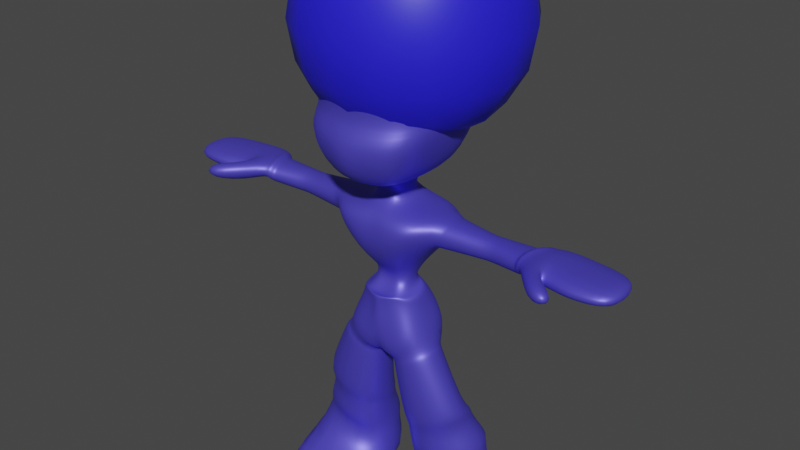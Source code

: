 # Source: npc1Import.blend  (saved by Blender 2.93.21; exported with 4.5.12 LTS)
import bpy
from mathutils import Matrix  # noqa: F401  (used for matrix-valued properties, if any)

bpy.ops.wm.read_factory_settings(use_empty=True)
scene = bpy.context.scene
scene.name = 'Scene'

# ---- collections
col_collection = bpy.data.collections.new('Collection'); scene.collection.children.link(col_collection)

# ---- materials (node trees are filled in below, after node groups)
mat_material = bpy.data.materials.new('Material')
mat_material.use_transparent_shadow = False
mat_material_001 = bpy.data.materials.new('Material.001')
mat_material_001.use_transparent_shadow = False

# ---- material node trees
mat_material.use_nodes = True; mat_material.node_tree.nodes.clear()
_N = mat_material.node_tree.nodes; _L = mat_material.node_tree.links
n0 = _N.new('ShaderNodeBsdfPrincipled'); n0.name = 'Principled BSDF'; n0.location = (10, 300)
n0.distribution = 'GGX'
n0.subsurface_method = 'BURLEY'
n0.inputs[0].default_value = (0.1027, 0.08237, 0.8, 1.0)
n0.inputs[1].default_value = 0.4873
n0.inputs[2].default_value = 0.4964
n0.inputs[3].default_value = 1.45
n0.inputs[13].default_value = 1.0
n0.inputs[27].default_value = (0.0, 0.0, 0.0, 1.0)
n0.inputs[28].default_value = 1.0
n1 = _N.new('ShaderNodeOutputMaterial'); n1.name = 'Material Output'; n1.location = (300, 300)
_L.new(n0.outputs[0], n1.inputs[0])
n1.is_active_output = True
mat_material_001.use_nodes = True; mat_material_001.node_tree.nodes.clear()
_N = mat_material_001.node_tree.nodes; _L = mat_material_001.node_tree.links
n0 = _N.new('ShaderNodeBsdfPrincipled'); n0.name = 'Principled BSDF'; n0.location = (10, 300)
n0.distribution = 'GGX'
n0.subsurface_method = 'BURLEY'
n0.inputs[0].default_value = (0.0207, 0.01441, 0.8, 1.0)
n0.inputs[3].default_value = 1.45
n0.inputs[27].default_value = (0.0, 0.0, 0.0, 1.0)
n0.inputs[28].default_value = 1.0
n1 = _N.new('ShaderNodeOutputMaterial'); n1.name = 'Material Output'; n1.location = (300, 300)
_L.new(n0.outputs[0], n1.inputs[0])
n1.is_active_output = True

# ---- world
world_world = bpy.data.worlds.new('World'); scene.world = world_world
world_world.use_nodes = True; world_world.node_tree.nodes.clear()
_N = world_world.node_tree.nodes; _L = world_world.node_tree.links
n0 = _N.new('ShaderNodeOutputWorld'); n0.name = 'World Output'; n0.location = (300, 300)
n1 = _N.new('ShaderNodeBackground'); n1.name = 'Background'; n1.location = (10, 300)
n1.inputs[0].default_value = (0.05088, 0.05088, 0.05088, 1.0)
_L.new(n1.outputs[0], n0.inputs[0])
n0.is_active_output = True
world_world.color = (0.05088, 0.05088, 0.05088)
world_world.use_sun_shadow = False
world_world.sun_shadow_jitter_overblur = 0.0

# ---- meshes
me_cube_002 = bpy.data.meshes.new('Cube.002')
me_cube_002.from_pydata([(0.3103, -0.4679, 0.6341), (0.3416, 0.2352, 0.6822), (0.3261, -0.4463, -0.4257), (0.4941, -0.5608, 1.027), (0.3979, 0.2926, -0.4023), (0.4941, 0.357, 1.038), (0.5609, -0.4051, -0.4832), (0.5872, 0.1703, -0.5172), (0.7542, 0.217, 1.101), (0.7567, -0.3285, 1.101), (0.5687, 0.2221, 0.7267), (0.5661, -0.2772, 0.7267), (0.2121, 0.2652, 0.6453), (0.1679, -0.5186, 0.5724), (0.1992, 0.3845, 1.053), (0.1456, -0.4778, -0.4846), (0.1766, 0.3157, -0.447), (0.1992, -0.5888, 1.041), (0.1897, 0.2623, 1.167), (0.1897, -0.3285, 1.167), (0.03578, 0.1958, -0.803), (0.08726, -0.4473, -0.7361), (1.222, -0.4037, -2.647), (1.222, 0.4289, -2.647), (0.1453, 0.4289, -2.655), (0.1453, -0.4037, -2.655), (2.189, -0.8729, 1.119), (2.189, -0.8729, 0.912), (2.458, -0.6692, 1.119), (2.458, -0.6692, 0.912), (0.2011, 0.1849, 1.437), (0.2011, -0.3847, 1.426), (0.2087, 0.1412, 3.269), (0.2087, -0.2689, 3.269), (0.2087, -0.8061, 1.531), (0.2087, -0.7411, 3.193), (0.2087, 0.4338, 1.652), (0.2087, 0.4121, 3.101), (0.6027, 0.1845, 1.596), (0.5342, -0.3988, 1.585), (0.6676, 0.1412, 3.193), (0.6676, -0.2689, 3.193), (0.5612, -0.6648, 3.132), (0.4311, -0.7547, 1.611), (0.4352, 0.4069, 1.692), (0.647, 0.3394, 3.057), (0.2087, -0.8953, 2.657), (0.2087, -0.9927, 2.067), (0.1979, 0.6119, 2.148), (0.2087, 0.7419, 2.673), (0.7526, 0.2819, 2.142), (0.7634, 0.3361, 2.679), (0.7634, -0.2689, 2.657), (0.7526, -0.3988, 2.164), (0.6676, -0.7411, 2.657), (0.6676, -0.8386, 2.067), (0.6568, 0.5312, 2.148), (0.6676, 0.6611, 2.673), (1.672, -0.3157, 0.8279), (1.671, -0.3157, 1.094), (1.78, 0.1351, 0.8279), (1.774, 0.1301, 1.094), (0.15, 0.5909, -2.442), (0.15, -0.4038, -2.428), (1.215, 0.5555, -2.204), (1.215, -0.3471, -2.191), (1.222, -0.9184, -2.648), (0.1453, -0.9184, -2.655), (0.15, -0.9185, -2.53), (1.214, -0.9185, -2.502), (0.1762, -0.2771, -2.153), (1.168, -0.2321, -1.889), (0.164, 0.4286, -2.155), (1.082, 0.4981, -1.842), (1.255, -0.2171, 1.063), (1.279, -0.2171, 0.7886), (1.282, 0.1297, 0.7886), (1.252, 0.1247, 1.063), (1.381, -0.2238, 0.7877), (1.344, 0.1297, 0.7944), (1.318, 0.1247, 1.064), (1.321, -0.2171, 1.064), (1.172, -0.2171, 1.061), (1.199, -0.2171, 0.7832), (1.201, 0.1297, 0.7832), (1.169, 0.1246, 1.061), (0.185, -0.3643, -1.654), (0.978, -0.3903, -1.333), (0.1417, 0.3498, -1.591), (0.978, 0.3367, -1.333), (0.1452, -0.4514, -1.497), (0.9722, -0.3903, -1.233), (0.1452, 0.3498, -1.497), (0.9722, 0.1299, -1.227), (0.1808, 0.3499, -1.671), (0.985, 0.3368, -1.452), (0.1808, -0.3642, -1.766), (0.985, -0.3112, -1.538), (0.1731, 0.1117, 0.1189), (0.2215, -0.3615, 0.05881), (0.3461, 0.05269, 0.1227), (0.3764, -0.2241, 0.02287), (0.06881, -0.4322, 0.08078), (1.917, -0.3794, 0.852), (1.917, -0.3794, 1.119), (2.043, 0.2907, 0.852), (2.038, 0.2857, 1.119), (1.917, 0.2202, 1.101), (1.738, -0.3683, 1.104), (1.948, 0.2629, 0.884), (1.818, -0.3683, 0.8974), (1.762, -0.4017, 0.8638), (1.872, 0.2209, 0.8456), (1.841, 0.1954, 1.123), (1.687, -0.3434, 1.154), (2.85, 0.0862, 1.098), (2.857, -0.4448, 1.098), (2.855, 0.09124, 0.9327), (2.857, -0.4448, 0.9327), (2.345, 0.2468, 0.8744), (2.34, 0.2418, 1.119), (2.263, -0.4998, 1.119), (2.263, -0.4998, 0.8744), (2.566, 0.2089, 1.119), (2.527, -0.5116, 1.119), (2.527, -0.5116, 0.8911), (2.571, 0.214, 0.8911), (0.1209, 0.05411, 0.2827), (0.1209, -0.1366, 0.2758), (0.1866, 0.02965, 0.2757), (0.1866, -0.09465, 0.2774), (0.09922, -0.1559, 0.2749), (0.0947, 0.07665, 0.2721), (0.2223, 0.2338, -0.01749), (0.2533, -0.3771, -0.05109), (0.3911, 0.1481, -0.09735), (0.3857, -0.2097, -0.09039), (0.07512, -0.4014, -0.06393), (0.08939, 0.3066, -0.01799), (0.2036, 0.09093, 1.309), (0.2036, -0.2611, 1.298), (0.2349, -0.7749, 2.212), (0.2241, 0.6198, 2.283), (0.6989, 0.1688, 2.287), (0.6989, -0.3158, 2.309), (0.5713, -0.6619, 2.212), (0.5605, 0.5607, 2.283), (0.8443, -0.305, 1.092), (0.6999, -0.2536, 0.7386), (0.7024, 0.2025, 0.7386), (0.8418, 0.1975, 1.092), (0.2029, 0.1174, 1.345), (0.2029, -0.2959, 1.334), (0.2022, 0.145, 1.382), (0.2022, -0.3322, 1.371), (1.647, -0.3078, 0.8244), (1.743, 0.1347, 0.825), (1.735, 0.1296, 1.091), (1.641, -0.3073, 1.091), (0.1889, -0.3729, -2.033), (1.137, -0.319, -1.761), (0.1889, 0.5602, -2.011), (1.137, 0.5276, -1.741), (0.08067, -0.4297, -0.8823), (0.6564, -0.4456, -0.5842), (0.08067, 0.1463, -0.8765), (0.6402, 0.1331, -0.5735), (0.07307, -0.4238, -0.8275), (0.6193, -0.4394, -0.5388), (0.07307, 0.1577, -0.8273), (0.6193, 0.1352, -0.5244), (0.115, 0.06842, 0.1789), (0.2291, -0.3424, 0.08528), (0.299, 0.07953, 0.1416), (0.2947, -0.2812, 0.05637), (0.1589, -0.3994, 0.07254), (0.09037, 0.01441, 0.2186), (0.2004, -0.2804, 0.1099), (0.2577, 0.0442, 0.148), (0.2533, -0.2328, 0.0892), (0.148, -0.3231, 0.1006), (0.03319, 0.09167, 0.1539), (0.0, 0.2652, 0.5908), (0.0, -0.5186, 0.5492), (-0.3103, -0.4679, 0.6341), (-0.3416, 0.2352, 0.6822), (-0.3261, -0.4463, -0.4257), (-0.4941, -0.5608, 1.027), (-0.3979, 0.2926, -0.4023), (-0.4941, 0.357, 1.038), (0.0, 0.2944, -0.4347), (0.0, 0.357, 1.038), (0.0, -0.4798, -0.4031), (0.0, -0.5608, 1.027), (-0.5609, -0.4051, -0.4832), (-0.5872, 0.1703, -0.5172), (-0.7542, 0.217, 1.101), (-0.7567, -0.3285, 1.101), (-0.5687, 0.2221, 0.7267), (-0.5661, -0.2772, 0.7267), (0.0, 0.2622, 1.175), (0.0, -0.3287, 1.175), (0.0, 0.09833, -0.7073), (0.0, -0.3647, -0.7076), (-0.2121, 0.2652, 0.6453), (-0.1679, -0.5186, 0.5724), (-0.1992, 0.3845, 1.053), (-0.1456, -0.4778, -0.4846), (-0.1766, 0.3157, -0.447), (-0.1992, -0.5888, 1.041), (-0.1897, 0.2623, 1.167), (-0.1897, -0.3285, 1.167), (-0.03578, 0.1958, -0.803), (-0.08726, -0.4473, -0.7361), (-1.222, -0.4037, -2.647), (-1.222, 0.4289, -2.647), (-0.1453, 0.4289, -2.655), (-0.1453, -0.4037, -2.655), (-2.189, -0.8729, 1.119), (-2.189, -0.8729, 0.912), (-2.458, -0.6692, 1.119), (-2.458, -0.6692, 0.912), (0.0, 0.1849, 1.499), (0.0, -0.3847, 1.488), (-0.2011, 0.1849, 1.437), (-0.2011, -0.3847, 1.426), (0.0, 0.1535, 3.291), (0.0, -0.2565, 3.291), (-0.2087, 0.1412, 3.269), (-0.2087, -0.2689, 3.269), (0.0, -0.9256, 1.549), (-0.2087, -0.8061, 1.531), (0.0, -0.7759, 3.253), (-0.2087, -0.7411, 3.193), (0.0, 0.4782, 1.637), (-0.2087, 0.4338, 1.652), (0.0, 0.4765, 3.117), (-0.2087, 0.4121, 3.101), (-0.6027, 0.1845, 1.596), (-0.5342, -0.3988, 1.585), (-0.6676, 0.1412, 3.193), (-0.6676, -0.2689, 3.193), (-0.5612, -0.6648, 3.132), (-0.4311, -0.7547, 1.611), (-0.4352, 0.4069, 1.692), (-0.647, 0.3394, 3.057), (-0.2087, -0.8953, 2.657), (-0.2087, -0.9927, 2.067), (0.0, -0.9121, 2.649), (0.0, -1.01, 2.059), (-0.1979, 0.6119, 2.148), (-0.2087, 0.7419, 2.673), (0.0, 0.6534, 2.148), (0.0, 0.7833, 2.673), (-0.7526, 0.2819, 2.142), (-0.7634, 0.3361, 2.679), (-0.7634, -0.2689, 2.657), (-0.7526, -0.3988, 2.164), (-0.6676, -0.7411, 2.657), (-0.6676, -0.8386, 2.067), (-0.6568, 0.5312, 2.148), (-0.6676, 0.6611, 2.673), (-1.672, -0.3157, 0.8279), (-1.671, -0.3157, 1.094), (-1.78, 0.1351, 0.8279), (-1.774, 0.1301, 1.094), (-0.15, 0.5909, -2.442), (-0.15, -0.4038, -2.428), (-1.215, 0.5555, -2.204), (-1.215, -0.3471, -2.191), (-1.222, -0.9184, -2.648), (-0.1453, -0.9184, -2.655), (-0.15, -0.9185, -2.53), (-1.214, -0.9185, -2.502), (-0.1762, -0.2771, -2.153), (-1.168, -0.2321, -1.889), (-0.164, 0.4286, -2.155), (-1.082, 0.4981, -1.842), (-1.255, -0.2171, 1.063), (-1.279, -0.2171, 0.7886), (-1.282, 0.1297, 0.7886), (-1.252, 0.1247, 1.063), (-1.381, -0.2238, 0.7877), (-1.344, 0.1297, 0.7944), (-1.318, 0.1247, 1.064), (-1.321, -0.2171, 1.064), (-1.172, -0.2171, 1.061), (-1.199, -0.2171, 0.7832), (-1.201, 0.1297, 0.7832), (-1.169, 0.1246, 1.061), (-0.185, -0.3643, -1.654), (-0.978, -0.3903, -1.333), (-0.1417, 0.3498, -1.591), (-0.978, 0.3367, -1.333), (-0.1452, -0.4514, -1.497), (-0.9722, -0.3903, -1.233), (-0.1452, 0.3498, -1.497), (-0.9722, 0.1299, -1.227), (-0.1808, 0.3499, -1.671), (-0.985, 0.3368, -1.452), (-0.1808, -0.3642, -1.766), (-0.985, -0.3112, -1.538), (-0.1731, 0.1117, 0.1189), (-0.2215, -0.3615, 0.05881), (0.0, -0.4504, 0.09508), (0.0, 0.1701, 0.1514), (-0.3461, 0.05269, 0.1227), (-0.3764, -0.2241, 0.02287), (-0.06881, -0.4322, 0.08078), (0.0, 0.1979, 0.1369), (-1.917, -0.3794, 0.852), (-1.917, -0.3794, 1.119), (-2.043, 0.2907, 0.852), (-2.038, 0.2857, 1.119), (-1.917, 0.2202, 1.101), (-1.738, -0.3683, 1.104), (-1.948, 0.2629, 0.884), (-1.818, -0.3683, 0.8974), (-1.762, -0.4017, 0.8638), (-1.872, 0.2209, 0.8456), (-1.841, 0.1954, 1.123), (-1.687, -0.3434, 1.154), (-2.85, 0.0862, 1.098), (-2.857, -0.4448, 1.098), (-2.855, 0.09124, 0.9327), (-2.857, -0.4448, 0.9327), (-2.345, 0.2468, 0.8744), (-2.34, 0.2418, 1.119), (-2.263, -0.4998, 1.119), (-2.263, -0.4998, 0.8744), (-2.566, 0.2089, 1.119), (-2.527, -0.5116, 1.119), (-2.527, -0.5116, 0.8911), (-2.571, 0.214, 0.8911), (-0.1209, 0.05411, 0.2827), (-0.1209, -0.1366, 0.2758), (0.0, -0.1539, 0.2684), (0.0, 0.07475, 0.2796), (-0.1866, 0.02965, 0.2757), (-0.1866, -0.09465, 0.2774), (-0.09922, -0.1559, 0.2749), (-0.0947, 0.07665, 0.2721), (-0.2223, 0.2338, -0.01749), (-0.2533, -0.3771, -0.05109), (0.0, -0.4453, -0.06247), (0.0, 0.2842, -0.05629), (-0.3911, 0.1481, -0.09735), (-0.3857, -0.2097, -0.09039), (-0.07512, -0.4014, -0.06393), (-0.08939, 0.3066, -0.01799), (-0.2036, 0.09093, 1.309), (0.0, 0.09087, 1.334), (0.0, -0.2612, 1.323), (-0.2036, -0.2611, 1.298), (-0.2349, -0.7749, 2.212), (0.0, -0.7872, 2.206), (-0.2241, 0.6198, 2.283), (0.0, 0.6502, 2.283), (-0.6989, 0.1688, 2.287), (-0.6989, -0.3158, 2.309), (-0.5713, -0.6619, 2.212), (-0.5605, 0.5607, 2.283), (-0.8443, -0.305, 1.092), (-0.6999, -0.2536, 0.7386), (-0.7024, 0.2025, 0.7386), (-0.8418, 0.1975, 1.092), (-0.2029, 0.1174, 1.345), (0.0, 0.1173, 1.38), (0.0, -0.2959, 1.369), (-0.2029, -0.2959, 1.334), (-0.2022, 0.145, 1.382), (0.0, 0.145, 1.429), (0.0, -0.3322, 1.418), (-0.2022, -0.3322, 1.371), (-1.647, -0.3078, 0.8244), (-1.743, 0.1347, 0.825), (-1.735, 0.1296, 1.091), (-1.641, -0.3073, 1.091), (-0.1889, -0.3729, -2.033), (-1.137, -0.319, -1.761), (-0.1889, 0.5602, -2.011), (-1.137, 0.5276, -1.741), (-0.08067, -0.4297, -0.8823), (-0.6564, -0.4456, -0.5842), (-0.08067, 0.1463, -0.8765), (-0.6402, 0.1331, -0.5735), (-0.07307, -0.4238, -0.8275), (-0.6193, -0.4394, -0.5388), (-0.07307, 0.1577, -0.8273), (-0.6193, 0.1352, -0.5244), (-0.115, 0.06842, 0.1789), (-0.2291, -0.3424, 0.08528), (0.0, -0.394, 0.05005), (0.0, 0.1672, 0.1385), (-0.299, 0.07953, 0.1416), (-0.2947, -0.2812, 0.05637), (-0.1589, -0.3994, 0.07254), (0.0, 0.1503, 0.1469), (-0.09037, 0.01441, 0.2186), (-0.2004, -0.2804, 0.1099), (0.0, -0.3191, 0.08388), (0.0, 0.1037, 0.1486), (-0.2577, 0.0442, 0.148), (-0.2533, -0.2328, 0.0892), (-0.148, -0.3231, 0.1006), (-0.03319, 0.09167, 0.1539), (0.8005, -0.3168, 1.097), (0.633, -0.2654, 0.7326), (0.6355, 0.2123, 0.7326), (0.798, 0.2073, 1.097)], [], [(12, 14, 5, 1), (11, 9, 3, 0), (132, 12, 1, 127), (21, 6, 2, 15), (130, 11, 0, 128), (19, 201, 193, 17), (13, 17, 193, 183), (131, 13, 183, 336), (14, 191, 200, 18), (154, 153, 30, 31), (127, 1, 10, 129), (129, 10, 11, 130), (16, 4, 7, 20), (63, 62, 24, 25), (1, 5, 8, 10), (26, 27, 29, 28), (202, 20, 21, 203), (190, 16, 20, 202), (8, 18, 19, 9), (5, 14, 18, 8), (128, 0, 13, 131), (0, 3, 17, 13), (9, 19, 17, 3), (203, 21, 15, 192), (337, 182, 12, 132), (182, 191, 14, 12), (24, 23, 22, 25), (62, 64, 23, 24), (25, 22, 66, 67), (64, 65, 22, 23), (109, 107, 106, 105), (107, 108, 104, 106), (110, 103, 29, 27), (110, 109, 105, 103), (47, 34, 43, 55), (153, 371, 222, 30), (372, 154, 31, 223), (32, 226, 227, 33), (226, 32, 37, 236), (33, 227, 232, 35), (248, 46, 35, 232), (223, 31, 34, 230), (30, 36, 44, 38), (49, 253, 236, 37), (30, 222, 234, 36), (32, 33, 41, 40), (52, 51, 40, 41), (52, 41, 42, 54), (50, 38, 44, 56), (31, 30, 38, 39), (34, 31, 39, 43), (33, 35, 42, 41), (37, 32, 40, 45), (49, 37, 45, 57), (36, 48, 56, 44), (142, 49, 57, 146), (40, 51, 57, 45), (143, 50, 56, 146), (39, 53, 55, 43), (144, 52, 54, 145), (39, 38, 50, 53), (144, 143, 51, 52), (36, 234, 252, 48), (142, 357, 253, 49), (230, 34, 47, 249), (355, 141, 46, 248), (35, 46, 54, 42), (141, 47, 55, 145), (157, 158, 59, 61), (156, 157, 61, 60), (155, 156, 60, 58), (158, 155, 58, 59), (73, 71, 65, 64), (71, 70, 63, 65), (72, 73, 64, 62), (70, 72, 62, 63), (69, 68, 67, 66), (65, 63, 68, 69), (22, 65, 69, 66), (63, 25, 67, 68), (159, 161, 72, 70), (161, 162, 73, 72), (160, 159, 70, 71), (82, 83, 75, 74), (83, 84, 76, 75), (84, 85, 77, 76), (85, 82, 74, 77), (74, 75, 78, 81), (75, 76, 79, 78), (76, 77, 80, 79), (77, 74, 81, 80), (150, 147, 82, 85), (149, 150, 85, 84), (148, 149, 84, 83), (147, 148, 83, 82), (93, 91, 87, 89), (91, 90, 86, 87), (92, 93, 89, 88), (90, 92, 88, 86), (163, 165, 92, 90), (165, 166, 93, 92), (164, 163, 90, 91), (166, 164, 91, 93), (89, 87, 97, 95), (87, 86, 96, 97), (88, 89, 95, 94), (86, 88, 94, 96), (345, 305, 309, 138), (134, 99, 102, 137), (135, 100, 101, 136), (133, 98, 100, 135), (137, 102, 304, 344), (136, 101, 99, 134), (138, 309, 98, 133), (162, 160, 71, 73), (61, 59, 114, 113), (58, 60, 112, 111), (60, 61, 113, 112), (59, 58, 111, 114), (114, 111, 110, 108), (126, 123, 115, 117), (111, 112, 109, 110), (112, 113, 107, 109), (113, 114, 108, 107), (117, 115, 116, 118), (123, 124, 116, 115), (124, 125, 118, 116), (125, 126, 117, 118), (108, 110, 27, 26), (103, 104, 28, 29), (104, 108, 26, 28), (103, 105, 119, 122), (104, 103, 122, 121), (106, 104, 121, 120), (105, 106, 120, 119), (122, 119, 126, 125), (121, 122, 125, 124), (120, 121, 124, 123), (119, 120, 123, 126), (401, 337, 132, 181), (177, 128, 131, 180), (178, 129, 130, 179), (176, 127, 129, 178), (180, 131, 336, 400), (179, 130, 128, 177), (181, 132, 127, 176), (16, 138, 133, 4), (6, 136, 134, 2), (15, 137, 344, 192), (4, 133, 135, 7), (7, 135, 136, 6), (2, 134, 137, 15), (190, 345, 138, 16), (200, 351, 139, 18), (18, 139, 140, 19), (46, 141, 145, 54), (249, 47, 141, 355), (48, 252, 357, 142), (53, 50, 143, 144), (53, 144, 145, 55), (51, 143, 146, 57), (48, 142, 146, 56), (406, 407, 148, 147), (407, 408, 149, 148), (408, 409, 150, 149), (409, 406, 147, 150), (352, 140, 152, 368), (139, 351, 367, 151), (140, 139, 151, 152), (368, 152, 154, 372), (151, 367, 371, 153), (152, 151, 153, 154), (81, 78, 155, 158), (78, 79, 156, 155), (79, 80, 157, 156), (80, 81, 158, 157), (95, 97, 160, 162), (97, 96, 159, 160), (94, 95, 162, 161), (96, 94, 161, 159), (170, 168, 164, 166), (168, 167, 163, 164), (169, 170, 166, 165), (167, 169, 165, 163), (21, 20, 169, 167), (20, 7, 170, 169), (6, 21, 167, 168), (7, 6, 168, 170), (19, 140, 352, 201), (309, 397, 171, 98), (101, 174, 172, 99), (102, 175, 392, 304), (98, 171, 173, 100), (100, 173, 174, 101), (99, 172, 175, 102), (397, 181, 176, 171), (174, 179, 177, 172), (175, 180, 400, 392), (171, 176, 178, 173), (173, 178, 179, 174), (172, 177, 180, 175), (393, 401, 181, 397), (204, 185, 189, 206), (199, 184, 187, 197), (341, 334, 185, 204), (213, 207, 186, 194), (339, 335, 184, 199), (211, 209, 193, 201), (205, 183, 193, 209), (340, 336, 183, 205), (206, 210, 200, 191), (373, 225, 224, 370), (334, 338, 198, 185), (338, 339, 199, 198), (208, 212, 195, 188), (267, 217, 216, 266), (185, 198, 196, 189), (218, 220, 221, 219), (202, 203, 213, 212), (190, 202, 212, 208), (196, 197, 211, 210), (189, 196, 210, 206), (335, 340, 205, 184), (184, 205, 209, 187), (197, 187, 209, 211), (203, 192, 207, 213), (337, 341, 204, 182), (182, 204, 206, 191), (216, 217, 214, 215), (266, 216, 215, 268), (217, 271, 270, 214), (268, 215, 214, 269), (316, 312, 313, 314), (314, 313, 311, 315), (317, 219, 221, 310), (317, 310, 312, 316), (247, 259, 243, 231), (370, 224, 222, 371), (372, 223, 225, 373), (228, 229, 227, 226), (226, 236, 237, 228), (229, 233, 232, 227), (248, 232, 233, 246), (223, 230, 231, 225), (224, 238, 244, 235), (251, 237, 236, 253), (224, 235, 234, 222), (228, 240, 241, 229), (256, 241, 240, 255), (256, 258, 242, 241), (254, 260, 244, 238), (225, 239, 238, 224), (231, 243, 239, 225), (229, 241, 242, 233), (237, 245, 240, 228), (251, 261, 245, 237), (235, 244, 260, 250), (356, 361, 261, 251), (240, 245, 261, 255), (358, 361, 260, 254), (239, 243, 259, 257), (359, 360, 258, 256), (239, 257, 254, 238), (359, 256, 255, 358), (235, 250, 252, 234), (356, 251, 253, 357), (230, 249, 247, 231), (355, 248, 246, 354), (233, 242, 258, 246), (354, 360, 259, 247), (376, 265, 263, 377), (375, 264, 265, 376), (374, 262, 264, 375), (377, 263, 262, 374), (277, 268, 269, 275), (275, 269, 267, 274), (276, 266, 268, 277), (274, 267, 266, 276), (273, 270, 271, 272), (269, 273, 272, 267), (214, 270, 273, 269), (267, 272, 271, 217), (378, 274, 276, 380), (380, 276, 277, 381), (379, 275, 274, 378), (286, 278, 279, 287), (287, 279, 280, 288), (288, 280, 281, 289), (289, 281, 278, 286), (278, 285, 282, 279), (279, 282, 283, 280), (280, 283, 284, 281), (281, 284, 285, 278), (365, 289, 286, 362), (364, 288, 289, 365), (363, 287, 288, 364), (362, 286, 287, 363), (297, 293, 291, 295), (295, 291, 290, 294), (296, 292, 293, 297), (294, 290, 292, 296), (382, 294, 296, 384), (384, 296, 297, 385), (383, 295, 294, 382), (385, 297, 295, 383), (293, 299, 301, 291), (291, 301, 300, 290), (292, 298, 299, 293), (290, 300, 298, 292), (345, 349, 309, 305), (343, 348, 308, 303), (346, 347, 307, 306), (342, 346, 306, 302), (348, 344, 304, 308), (347, 343, 303, 307), (349, 342, 302, 309), (381, 277, 275, 379), (265, 320, 321, 263), (262, 318, 319, 264), (264, 319, 320, 265), (263, 321, 318, 262), (321, 315, 317, 318), (333, 324, 322, 330), (318, 317, 316, 319), (319, 316, 314, 320), (320, 314, 315, 321), (324, 325, 323, 322), (330, 322, 323, 331), (331, 323, 325, 332), (332, 325, 324, 333), (315, 218, 219, 317), (310, 221, 220, 311), (311, 220, 218, 315), (310, 329, 326, 312), (311, 328, 329, 310), (313, 327, 328, 311), (312, 326, 327, 313), (329, 332, 333, 326), (328, 331, 332, 329), (327, 330, 331, 328), (326, 333, 330, 327), (401, 405, 341, 337), (399, 404, 340, 335), (402, 403, 339, 338), (398, 402, 338, 334), (404, 400, 336, 340), (403, 399, 335, 339), (405, 398, 334, 341), (208, 188, 342, 349), (194, 186, 343, 347), (207, 192, 344, 348), (188, 195, 346, 342), (195, 194, 347, 346), (186, 207, 348, 343), (190, 208, 349, 345), (200, 210, 350, 351), (210, 211, 353, 350), (246, 258, 360, 354), (249, 355, 354, 247), (250, 356, 357, 252), (257, 359, 358, 254), (257, 259, 360, 359), (255, 261, 361, 358), (250, 260, 361, 356), (197, 362, 363, 199), (199, 363, 364, 198), (198, 364, 365, 196), (196, 365, 362, 197), (352, 368, 369, 353), (350, 366, 367, 351), (353, 369, 366, 350), (368, 372, 373, 369), (366, 370, 371, 367), (369, 373, 370, 366), (285, 377, 374, 282), (282, 374, 375, 283), (283, 375, 376, 284), (284, 376, 377, 285), (299, 381, 379, 301), (301, 379, 378, 300), (298, 380, 381, 299), (300, 378, 380, 298), (389, 385, 383, 387), (387, 383, 382, 386), (388, 384, 385, 389), (386, 382, 384, 388), (213, 386, 388, 212), (212, 388, 389, 195), (194, 387, 386, 213), (195, 389, 387, 194), (211, 201, 352, 353), (309, 302, 390, 397), (307, 303, 391, 395), (308, 304, 392, 396), (302, 306, 394, 390), (306, 307, 395, 394), (303, 308, 396, 391), (305, 309, 397, 393), (397, 390, 398, 405), (395, 391, 399, 403), (396, 392, 400, 404), (390, 394, 402, 398), (394, 395, 403, 402), (391, 396, 404, 399), (393, 397, 405, 401), (8, 9, 406, 409), (10, 8, 409, 408), (11, 10, 408, 407), (9, 11, 407, 406)])
me_cube_002.polygons.foreach_set('use_smooth', [True] * 409)
_uv = me_cube_002.uv_layers.new(name='UVMap')
_uv.uv.foreach_set('vector', [0.5818, 0.4137, 0.625, 0.4137, 0.625, 0.5, 0.5818, 0.5, 0.5818, 0.666, 0.625, 0.666, 0.625, 0.75, 0.5818, 0.75, 0.5301, 0.4137, 0.5818, 0.4137, 0.5818, 0.5, 0.5301, 0.5, 0.2887, 0.666, 0.375, 0.666, 0.375, 0.75, 0.2887, 0.75, 0.5301, 0.666, 0.5818, 0.666, 0.5818, 0.75, 0.5301, 0.75, 0.7113, 0.666, 0.75, 0.666, 0.75, 0.75, 0.7113, 0.75, 0.5818, 0.8363, 0.625, 0.8363, 0.625, 0.875, 0.5818, 0.875, 0.5301, 0.8363, 0.5818, 0.8363, 0.5818, 0.875, 0.5301, 0.875, 0.7113, 0.5, 0.75, 0.5, 0.75, 0.5827, 0.7113, 0.5827, 0.7113, 0.666, 0.7113, 0.5827, 0.7113, 0.5827, 0.7113, 0.666, 0.5301, 0.5, 0.5818, 0.5, 0.5818, 0.5827, 0.5301, 0.5827, 0.5301, 0.5827, 0.5818, 0.5827, 0.5818, 0.666, 0.5301, 0.666, 0.2887, 0.5, 0.375, 0.5, 0.375, 0.5827, 0.2887, 0.5827, 0.2887, 0.666, 0.2887, 0.5827, 0.2887, 0.5827, 0.2887, 0.666, 0.5818, 0.5, 0.625, 0.5, 0.625, 0.5827, 0.5818, 0.5827, 0.625, 0.666, 0.5818, 0.666, 0.5818, 0.666, 0.625, 0.666, 0.25, 0.5827, 0.2887, 0.5827, 0.2887, 0.666, 0.25, 0.666, 0.25, 0.5, 0.2887, 0.5, 0.2887, 0.5827, 0.25, 0.5827, 0.625, 0.5827, 0.7113, 0.5827, 0.7113, 0.666, 0.625, 0.666, 0.625, 0.5, 0.7113, 0.5, 0.7113, 0.5827, 0.625, 0.5827, 0.5301, 0.75, 0.5818, 0.75, 0.5818, 0.8363, 0.5301, 0.8363, 0.5818, 0.75, 0.625, 0.75, 0.625, 0.8363, 0.5818, 0.8363, 0.625, 0.666, 0.7113, 0.666, 0.7113, 0.75, 0.625, 0.75, 0.25, 0.666, 0.2887, 0.666, 0.2887, 0.75, 0.25, 0.75, 0.5301, 0.375, 0.5818, 0.375, 0.5818, 0.4137, 0.5301, 0.4137, 0.5818, 0.375, 0.625, 0.375, 0.625, 0.4137, 0.5818, 0.4137, 0.2887, 0.5827, 0.375, 0.5827, 0.375, 0.666, 0.2887, 0.666, 0.2887, 0.5827, 0.375, 0.5827, 0.375, 0.5827, 0.2887, 0.5827, 0.2887, 0.666, 0.375, 0.666, 0.375, 0.666, 0.2887, 0.666, 0.375, 0.5827, 0.375, 0.666, 0.375, 0.666, 0.375, 0.5827, 0.5818, 0.5827, 0.625, 0.5827, 0.625, 0.5827, 0.5818, 0.5827, 0.625, 0.5827, 0.625, 0.666, 0.625, 0.666, 0.625, 0.5827, 0.5818, 0.666, 0.5818, 0.666, 0.5818, 0.666, 0.5818, 0.666, 0.5818, 0.666, 0.5818, 0.5827, 0.5818, 0.5827, 0.5818, 0.666, 0.7113, 0.666, 0.7113, 0.666, 0.7113, 0.666, 0.7113, 0.666, 0.7113, 0.5827, 0.75, 0.5827, 0.75, 0.5827, 0.7113, 0.5827, 0.75, 0.666, 0.7113, 0.666, 0.7113, 0.666, 0.75, 0.666, 0.7113, 0.5827, 0.75, 0.5827, 0.75, 0.666, 0.7113, 0.666, 0.75, 0.5827, 0.7113, 0.5827, 0.7113, 0.5827, 0.75, 0.5827, 0.7113, 0.666, 0.75, 0.666, 0.75, 0.666, 0.7113, 0.666, 0.75, 0.666, 0.7113, 0.666, 0.7113, 0.666, 0.75, 0.666, 0.75, 0.666, 0.7113, 0.666, 0.7113, 0.666, 0.75, 0.666, 0.7113, 0.5827, 0.7113, 0.5827, 0.7113, 0.5827, 0.7113, 0.5827, 0.7113, 0.5827, 0.75, 0.5827, 0.75, 0.5827, 0.7113, 0.5827, 0.7113, 0.5827, 0.75, 0.5827, 0.75, 0.5827, 0.7113, 0.5827, 0.7113, 0.5827, 0.7113, 0.666, 0.7113, 0.666, 0.7113, 0.5827, 0.7113, 0.666, 0.7113, 0.5827, 0.7113, 0.5827, 0.7113, 0.666, 0.7113, 0.666, 0.7113, 0.666, 0.7113, 0.666, 0.7113, 0.666, 0.7113, 0.5827, 0.7113, 0.5827, 0.7113, 0.5827, 0.7113, 0.5827, 0.7113, 0.666, 0.7113, 0.5827, 0.7113, 0.5827, 0.7113, 0.666, 0.7113, 0.666, 0.7113, 0.666, 0.7113, 0.666, 0.7113, 0.666, 0.7113, 0.666, 0.7113, 0.666, 0.7113, 0.666, 0.7113, 0.666, 0.7113, 0.5827, 0.7113, 0.5827, 0.7113, 0.5827, 0.7113, 0.5827, 0.7113, 0.5827, 0.7113, 0.5827, 0.7113, 0.5827, 0.7113, 0.5827, 0.7113, 0.5827, 0.7113, 0.5827, 0.7113, 0.5827, 0.7113, 0.5827, 0.7113, 0.5827, 0.7113, 0.5827, 0.7113, 0.5827, 0.7113, 0.5827, 0.7113, 0.5827, 0.7113, 0.5827, 0.7113, 0.5827, 0.7113, 0.5827, 0.7113, 0.5827, 0.7113, 0.5827, 0.7113, 0.5827, 0.7113, 0.5827, 0.7113, 0.666, 0.7113, 0.666, 0.7113, 0.666, 0.7113, 0.666, 0.7113, 0.666, 0.7113, 0.666, 0.7113, 0.666, 0.7113, 0.666, 0.7113, 0.666, 0.7113, 0.5827, 0.7113, 0.5827, 0.7113, 0.666, 0.7113, 0.666, 0.7113, 0.5827, 0.7113, 0.5827, 0.7113, 0.666, 0.7113, 0.5827, 0.75, 0.5827, 0.75, 0.5827, 0.7113, 0.5827, 0.7113, 0.5827, 0.75, 0.5827, 0.75, 0.5827, 0.7113, 0.5827, 0.75, 0.666, 0.7113, 0.666, 0.7113, 0.666, 0.75, 0.666, 0.75, 0.666, 0.7113, 0.666, 0.7113, 0.666, 0.75, 0.666, 0.7113, 0.666, 0.7113, 0.666, 0.7113, 0.666, 0.7113, 0.666, 0.7113, 0.666, 0.7113, 0.666, 0.7113, 0.666, 0.7113, 0.666, 0.625, 0.5827, 0.625, 0.666, 0.625, 0.666, 0.625, 0.5827, 0.5818, 0.5827, 0.625, 0.5827, 0.625, 0.5827, 0.5818, 0.5827, 0.5818, 0.666, 0.5818, 0.5827, 0.5818, 0.5827, 0.5818, 0.666, 0.625, 0.666, 0.5818, 0.666, 0.5818, 0.666, 0.625, 0.666, 0.375, 0.5827, 0.375, 0.666, 0.375, 0.666, 0.375, 0.5827, 0.375, 0.666, 0.2887, 0.666, 0.2887, 0.666, 0.375, 0.666, 0.2887, 0.5827, 0.375, 0.5827, 0.375, 0.5827, 0.2887, 0.5827, 0.2887, 0.666, 0.2887, 0.5827, 0.2887, 0.5827, 0.2887, 0.666, 0.375, 0.666, 0.2887, 0.666, 0.2887, 0.666, 0.375, 0.666, 0.375, 0.666, 0.2887, 0.666, 0.2887, 0.666, 0.375, 0.666, 0.375, 0.666, 0.375, 0.666, 0.375, 0.666, 0.375, 0.666, 0.2887, 0.666, 0.2887, 0.666, 0.2887, 0.666, 0.2887, 0.666, 0.2887, 0.666, 0.2887, 0.5827, 0.2887, 0.5827, 0.2887, 0.666, 0.2887, 0.5827, 0.375, 0.5827, 0.375, 0.5827, 0.2887, 0.5827, 0.375, 0.666, 0.2887, 0.666, 0.2887, 0.666, 0.375, 0.666, 0.625, 0.666, 0.5818, 0.666, 0.5818, 0.666, 0.625, 0.666, 0.5818, 0.666, 0.5818, 0.5827, 0.5818, 0.5827, 0.5818, 0.666, 0.5818, 0.5827, 0.625, 0.5827, 0.625, 0.5827, 0.5818, 0.5827, 0.625, 0.5827, 0.625, 0.666, 0.625, 0.666, 0.625, 0.5827, 0.625, 0.666, 0.5818, 0.666, 0.5818, 0.666, 0.625, 0.666, 0.5818, 0.666, 0.5818, 0.5827, 0.5818, 0.5827, 0.5818, 0.666, 0.5818, 0.5827, 0.625, 0.5827, 0.625, 0.5827, 0.5818, 0.5827, 0.625, 0.5827, 0.625, 0.666, 0.625, 0.666, 0.625, 0.5827, 0.625, 0.5827, 0.625, 0.666, 0.625, 0.666, 0.625, 0.5827, 0.5818, 0.5827, 0.625, 0.5827, 0.625, 0.5827, 0.5818, 0.5827, 0.5818, 0.666, 0.5818, 0.5827, 0.5818, 0.5827, 0.5818, 0.666, 0.625, 0.666, 0.5818, 0.666, 0.5818, 0.666, 0.625, 0.666, 0.375, 0.5827, 0.375, 0.666, 0.375, 0.666, 0.375, 0.5827, 0.375, 0.666, 0.2887, 0.666, 0.2887, 0.666, 0.375, 0.666, 0.2887, 0.5827, 0.375, 0.5827, 0.375, 0.5827, 0.2887, 0.5827, 0.2887, 0.666, 0.2887, 0.5827, 0.2887, 0.5827, 0.2887, 0.666, 0.2887, 0.666, 0.2887, 0.5827, 0.2887, 0.5827, 0.2887, 0.666, 0.2887, 0.5827, 0.375, 0.5827, 0.375, 0.5827, 0.2887, 0.5827, 0.375, 0.666, 0.2887, 0.666, 0.2887, 0.666, 0.375, 0.666, 0.375, 0.5827, 0.375, 0.666, 0.375, 0.666, 0.375, 0.5827, 0.375, 0.5827, 0.375, 0.666, 0.375, 0.666, 0.375, 0.5827, 0.375, 0.666, 0.2887, 0.666, 0.2887, 0.666, 0.375, 0.666, 0.2887, 0.5827, 0.375, 0.5827, 0.375, 0.5827, 0.2887, 0.5827, 0.2887, 0.666, 0.2887, 0.5827, 0.2887, 0.5827, 0.2887, 0.666, 0.4516, 0.375, 0.4784, 0.375, 0.4784, 0.4137, 0.4516, 0.4137, 0.4516, 0.75, 0.4784, 0.75, 0.4784, 0.8363, 0.4516, 0.8363, 0.4516, 0.5827, 0.4784, 0.5827, 0.4784, 0.666, 0.4516, 0.666, 0.4516, 0.5, 0.4784, 0.5, 0.4784, 0.5827, 0.4516, 0.5827, 0.4516, 0.8363, 0.4784, 0.8363, 0.4784, 0.875, 0.4516, 0.875, 0.4516, 0.666, 0.4784, 0.666, 0.4784, 0.75, 0.4516, 0.75, 0.4516, 0.4137, 0.4784, 0.4137, 0.4784, 0.5, 0.4516, 0.5, 0.375, 0.5827, 0.375, 0.666, 0.375, 0.666, 0.375, 0.5827, 0.625, 0.5827, 0.625, 0.666, 0.625, 0.666, 0.625, 0.5827, 0.5818, 0.666, 0.5818, 0.5827, 0.5818, 0.5827, 0.5818, 0.666, 0.5818, 0.5827, 0.625, 0.5827, 0.625, 0.5827, 0.5818, 0.5827, 0.625, 0.666, 0.5818, 0.666, 0.5818, 0.666, 0.625, 0.666, 0.625, 0.666, 0.5818, 0.666, 0.5818, 0.666, 0.625, 0.666, 0.5818, 0.5827, 0.625, 0.5827, 0.625, 0.5827, 0.5818, 0.5827, 0.5818, 0.666, 0.5818, 0.5827, 0.5818, 0.5827, 0.5818, 0.666, 0.5818, 0.5827, 0.625, 0.5827, 0.625, 0.5827, 0.5818, 0.5827, 0.625, 0.5827, 0.625, 0.666, 0.625, 0.666, 0.625, 0.5827, 0.5818, 0.5827, 0.625, 0.5827, 0.625, 0.666, 0.5818, 0.666, 0.625, 0.5827, 0.625, 0.666, 0.625, 0.666, 0.625, 0.5827, 0.625, 0.666, 0.5818, 0.666, 0.5818, 0.666, 0.625, 0.666, 0.5818, 0.666, 0.5818, 0.5827, 0.5818, 0.5827, 0.5818, 0.666, 0.625, 0.666, 0.5818, 0.666, 0.5818, 0.666, 0.625, 0.666, 0.5818, 0.666, 0.625, 0.666, 0.625, 0.666, 0.5818, 0.666, 0.625, 0.666, 0.625, 0.666, 0.625, 0.666, 0.625, 0.666, 0.5818, 0.666, 0.5818, 0.5827, 0.5818, 0.5827, 0.5818, 0.666, 0.625, 0.666, 0.5818, 0.666, 0.5818, 0.666, 0.625, 0.666, 0.625, 0.5827, 0.625, 0.666, 0.625, 0.666, 0.625, 0.5827, 0.5818, 0.5827, 0.625, 0.5827, 0.625, 0.5827, 0.5818, 0.5827, 0.5818, 0.666, 0.5818, 0.5827, 0.5818, 0.5827, 0.5818, 0.666, 0.625, 0.666, 0.5818, 0.666, 0.5818, 0.666, 0.625, 0.666, 0.625, 0.5827, 0.625, 0.666, 0.625, 0.666, 0.625, 0.5827, 0.5818, 0.5827, 0.625, 0.5827, 0.625, 0.5827, 0.5818, 0.5827, 0.5029, 0.375, 0.5301, 0.375, 0.5301, 0.4137, 0.5029, 0.4137, 0.5029, 0.75, 0.5301, 0.75, 0.5301, 0.8363, 0.5029, 0.8363, 0.5029, 0.5827, 0.5301, 0.5827, 0.5301, 0.666, 0.5029, 0.666, 0.5029, 0.5, 0.5301, 0.5, 0.5301, 0.5827, 0.5029, 0.5827, 0.5029, 0.8363, 0.5301, 0.8363, 0.5301, 0.875, 0.5029, 0.875, 0.5029, 0.666, 0.5301, 0.666, 0.5301, 0.75, 0.5029, 0.75, 0.5029, 0.4137, 0.5301, 0.4137, 0.5301, 0.5, 0.5029, 0.5, 0.375, 0.4137, 0.4516, 0.4137, 0.4516, 0.5, 0.375, 0.5, 0.375, 0.666, 0.4516, 0.666, 0.4516, 0.75, 0.375, 0.75, 0.375, 0.8363, 0.4516, 0.8363, 0.4516, 0.875, 0.375, 0.875, 0.375, 0.5, 0.4516, 0.5, 0.4516, 0.5827, 0.375, 0.5827, 0.375, 0.5827, 0.4516, 0.5827, 0.4516, 0.666, 0.375, 0.666, 0.375, 0.75, 0.4516, 0.75, 0.4516, 0.8363, 0.375, 0.8363, 0.375, 0.375, 0.4516, 0.375, 0.4516, 0.4137, 0.375, 0.4137, 0.75, 0.5827, 0.75, 0.5827, 0.7113, 0.5827, 0.7113, 0.5827, 0.7113, 0.5827, 0.7113, 0.5827, 0.7113, 0.666, 0.7113, 0.666, 0.7113, 0.666, 0.7113, 0.666, 0.7113, 0.666, 0.7113, 0.666, 0.75, 0.666, 0.7113, 0.666, 0.7113, 0.666, 0.75, 0.666, 0.7113, 0.5827, 0.75, 0.5827, 0.75, 0.5827, 0.7113, 0.5827, 0.7113, 0.666, 0.7113, 0.5827, 0.7113, 0.5827, 0.7113, 0.666, 0.7113, 0.666, 0.7113, 0.666, 0.7113, 0.666, 0.7113, 0.666, 0.7113, 0.5827, 0.7113, 0.5827, 0.7113, 0.5827, 0.7113, 0.5827, 0.7113, 0.5827, 0.7113, 0.5827, 0.7113, 0.5827, 0.7113, 0.5827, 0.625, 0.666, 0.5818, 0.666, 0.5818, 0.666, 0.625, 0.666, 0.5818, 0.666, 0.5818, 0.5827, 0.5818, 0.5827, 0.5818, 0.666, 0.5818, 0.5827, 0.625, 0.5827, 0.625, 0.5827, 0.5818, 0.5827, 0.625, 0.5827, 0.625, 0.666, 0.625, 0.666, 0.625, 0.5827, 0.75, 0.666, 0.7113, 0.666, 0.7113, 0.666, 0.75, 0.666, 0.7113, 0.5827, 0.75, 0.5827, 0.75, 0.5827, 0.7113, 0.5827, 0.7113, 0.666, 0.7113, 0.5827, 0.7113, 0.5827, 0.7113, 0.666, 0.75, 0.666, 0.7113, 0.666, 0.7113, 0.666, 0.75, 0.666, 0.7113, 0.5827, 0.75, 0.5827, 0.75, 0.5827, 0.7113, 0.5827, 0.7113, 0.666, 0.7113, 0.5827, 0.7113, 0.5827, 0.7113, 0.666, 0.625, 0.666, 0.5818, 0.666, 0.5818, 0.666, 0.625, 0.666, 0.5818, 0.666, 0.5818, 0.5827, 0.5818, 0.5827, 0.5818, 0.666, 0.5818, 0.5827, 0.625, 0.5827, 0.625, 0.5827, 0.5818, 0.5827, 0.625, 0.5827, 0.625, 0.666, 0.625, 0.666, 0.625, 0.5827, 0.375, 0.5827, 0.375, 0.666, 0.375, 0.666, 0.375, 0.5827, 0.375, 0.666, 0.2887, 0.666, 0.2887, 0.666, 0.375, 0.666, 0.2887, 0.5827, 0.375, 0.5827, 0.375, 0.5827, 0.2887, 0.5827, 0.2887, 0.666, 0.2887, 0.5827, 0.2887, 0.5827, 0.2887, 0.666, 0.375, 0.5827, 0.375, 0.666, 0.375, 0.666, 0.375, 0.5827, 0.375, 0.666, 0.2887, 0.666, 0.2887, 0.666, 0.375, 0.666, 0.2887, 0.5827, 0.375, 0.5827, 0.375, 0.5827, 0.2887, 0.5827, 0.2887, 0.666, 0.2887, 0.5827, 0.2887, 0.5827, 0.2887, 0.666, 0.2887, 0.666, 0.2887, 0.5827, 0.2887, 0.5827, 0.2887, 0.666, 0.2887, 0.5827, 0.375, 0.5827, 0.375, 0.5827, 0.2887, 0.5827, 0.375, 0.666, 0.2887, 0.666, 0.2887, 0.666, 0.375, 0.666, 0.375, 0.5827, 0.375, 0.666, 0.375, 0.666, 0.375, 0.5827, 0.7113, 0.666, 0.7113, 0.666, 0.75, 0.666, 0.75, 0.666, 0.4784, 0.4137, 0.4997, 0.4137, 0.4997, 0.5, 0.4784, 0.5, 0.4784, 0.666, 0.4997, 0.666, 0.4997, 0.75, 0.4784, 0.75, 0.4784, 0.8363, 0.4997, 0.8363, 0.4997, 0.875, 0.4784, 0.875, 0.4784, 0.5, 0.4997, 0.5, 0.4997, 0.5827, 0.4784, 0.5827, 0.4784, 0.5827, 0.4997, 0.5827, 0.4997, 0.666, 0.4784, 0.666, 0.4784, 0.75, 0.4997, 0.75, 0.4997, 0.8363, 0.4784, 0.8363, 0.4997, 0.4137, 0.5029, 0.4137, 0.5029, 0.5, 0.4997, 0.5, 0.4997, 0.666, 0.5029, 0.666, 0.5029, 0.75, 0.4997, 0.75, 0.4997, 0.8363, 0.5029, 0.8363, 0.5029, 0.875, 0.4997, 0.875, 0.4997, 0.5, 0.5029, 0.5, 0.5029, 0.5827, 0.4997, 0.5827, 0.4997, 0.5827, 0.5029, 0.5827, 0.5029, 0.666, 0.4997, 0.666, 0.4997, 0.75, 0.5029, 0.75, 0.5029, 0.8363, 0.4997, 0.8363, 0.4997, 0.375, 0.5029, 0.375, 0.5029, 0.4137, 0.4997, 0.4137, 0.5818, 0.4137, 0.5818, 0.5, 0.625, 0.5, 0.625, 0.4137, 0.5818, 0.666, 0.5818, 0.75, 0.625, 0.75, 0.625, 0.666, 0.5301, 0.4137, 0.5301, 0.5, 0.5818, 0.5, 0.5818, 0.4137, 0.2887, 0.666, 0.2887, 0.75, 0.375, 0.75, 0.375, 0.666, 0.5301, 0.666, 0.5301, 0.75, 0.5818, 0.75, 0.5818, 0.666, 0.7113, 0.666, 0.7113, 0.75, 0.75, 0.75, 0.75, 0.666, 0.5818, 0.8363, 0.5818, 0.875, 0.625, 0.875, 0.625, 0.8363, 0.5301, 0.8363, 0.5301, 0.875, 0.5818, 0.875, 0.5818, 0.8363, 0.7113, 0.5, 0.7113, 0.5827, 0.75, 0.5827, 0.75, 0.5, 0.7113, 0.666, 0.7113, 0.666, 0.7113, 0.5827, 0.7113, 0.5827, 0.5301, 0.5, 0.5301, 0.5827, 0.5818, 0.5827, 0.5818, 0.5, 0.5301, 0.5827, 0.5301, 0.666, 0.5818, 0.666, 0.5818, 0.5827, 0.2887, 0.5, 0.2887, 0.5827, 0.375, 0.5827, 0.375, 0.5, 0.2887, 0.666, 0.2887, 0.666, 0.2887, 0.5827, 0.2887, 0.5827, 0.5818, 0.5, 0.5818, 0.5827, 0.625, 0.5827, 0.625, 0.5, 0.625, 0.666, 0.625, 0.666, 0.5818, 0.666, 0.5818, 0.666, 0.25, 0.5827, 0.25, 0.666, 0.2887, 0.666, 0.2887, 0.5827, 0.25, 0.5, 0.25, 0.5827, 0.2887, 0.5827, 0.2887, 0.5, 0.625, 0.5827, 0.625, 0.666, 0.7113, 0.666, 0.7113, 0.5827, 0.625, 0.5, 0.625, 0.5827, 0.7113, 0.5827, 0.7113, 0.5, 0.5301, 0.75, 0.5301, 0.8363, 0.5818, 0.8363, 0.5818, 0.75, 0.5818, 0.75, 0.5818, 0.8363, 0.625, 0.8363, 0.625, 0.75, 0.625, 0.666, 0.625, 0.75, 0.7113, 0.75, 0.7113, 0.666, 0.25, 0.666, 0.25, 0.75, 0.2887, 0.75, 0.2887, 0.666, 0.5301, 0.375, 0.5301, 0.4137, 0.5818, 0.4137, 0.5818, 0.375, 0.5818, 0.375, 0.5818, 0.4137, 0.625, 0.4137, 0.625, 0.375, 0.2887, 0.5827, 0.2887, 0.666, 0.375, 0.666, 0.375, 0.5827, 0.2887, 0.5827, 0.2887, 0.5827, 0.375, 0.5827, 0.375, 0.5827, 0.2887, 0.666, 0.2887, 0.666, 0.375, 0.666, 0.375, 0.666, 0.375, 0.5827, 0.375, 0.5827, 0.375, 0.666, 0.375, 0.666, 0.5818, 0.5827, 0.5818, 0.5827, 0.625, 0.5827, 0.625, 0.5827, 0.625, 0.5827, 0.625, 0.5827, 0.625, 0.666, 0.625, 0.666, 0.5818, 0.666, 0.5818, 0.666, 0.5818, 0.666, 0.5818, 0.666, 0.5818, 0.666, 0.5818, 0.666, 0.5818, 0.5827, 0.5818, 0.5827, 0.7113, 0.666, 0.7113, 0.666, 0.7113, 0.666, 0.7113, 0.666, 0.7113, 0.5827, 0.7113, 0.5827, 0.75, 0.5827, 0.75, 0.5827, 0.75, 0.666, 0.75, 0.666, 0.7113, 0.666, 0.7113, 0.666, 0.7113, 0.5827, 0.7113, 0.666, 0.75, 0.666, 0.75, 0.5827, 0.75, 0.5827, 0.75, 0.5827, 0.7113, 0.5827, 0.7113, 0.5827, 0.7113, 0.666, 0.7113, 0.666, 0.75, 0.666, 0.75, 0.666, 0.75, 0.666, 0.75, 0.666, 0.7113, 0.666, 0.7113, 0.666, 0.75, 0.666, 0.75, 0.666, 0.7113, 0.666, 0.7113, 0.666, 0.7113, 0.5827, 0.7113, 0.5827, 0.7113, 0.5827, 0.7113, 0.5827, 0.7113, 0.5827, 0.7113, 0.5827, 0.75, 0.5827, 0.75, 0.5827, 0.7113, 0.5827, 0.7113, 0.5827, 0.75, 0.5827, 0.75, 0.5827, 0.7113, 0.5827, 0.7113, 0.5827, 0.7113, 0.666, 0.7113, 0.666, 0.7113, 0.666, 0.7113, 0.666, 0.7113, 0.5827, 0.7113, 0.5827, 0.7113, 0.666, 0.7113, 0.666, 0.7113, 0.666, 0.7113, 0.666, 0.7113, 0.5827, 0.7113, 0.5827, 0.7113, 0.5827, 0.7113, 0.5827, 0.7113, 0.666, 0.7113, 0.666, 0.7113, 0.5827, 0.7113, 0.5827, 0.7113, 0.666, 0.7113, 0.666, 0.7113, 0.666, 0.7113, 0.666, 0.7113, 0.666, 0.7113, 0.666, 0.7113, 0.666, 0.7113, 0.666, 0.7113, 0.5827, 0.7113, 0.5827, 0.7113, 0.5827, 0.7113, 0.5827, 0.7113, 0.5827, 0.7113, 0.5827, 0.7113, 0.5827, 0.7113, 0.5827, 0.7113, 0.5827, 0.7113, 0.5827, 0.7113, 0.5827, 0.7113, 0.5827, 0.7113, 0.5827, 0.7113, 0.5827, 0.7113, 0.5827, 0.7113, 0.5827, 0.7113, 0.5827, 0.7113, 0.5827, 0.7113, 0.5827, 0.7113, 0.5827, 0.7113, 0.5827, 0.7113, 0.5827, 0.7113, 0.5827, 0.7113, 0.5827, 0.7113, 0.666, 0.7113, 0.666, 0.7113, 0.666, 0.7113, 0.666, 0.7113, 0.666, 0.7113, 0.666, 0.7113, 0.666, 0.7113, 0.666, 0.7113, 0.666, 0.7113, 0.666, 0.7113, 0.5827, 0.7113, 0.5827, 0.7113, 0.666, 0.7113, 0.666, 0.7113, 0.5827, 0.7113, 0.5827, 0.7113, 0.5827, 0.7113, 0.5827, 0.75, 0.5827, 0.75, 0.5827, 0.7113, 0.5827, 0.7113, 0.5827, 0.75, 0.5827, 0.75, 0.5827, 0.75, 0.666, 0.75, 0.666, 0.7113, 0.666, 0.7113, 0.666, 0.75, 0.666, 0.75, 0.666, 0.7113, 0.666, 0.7113, 0.666, 0.7113, 0.666, 0.7113, 0.666, 0.7113, 0.666, 0.7113, 0.666, 0.7113, 0.666, 0.7113, 0.666, 0.7113, 0.666, 0.7113, 0.666, 0.625, 0.5827, 0.625, 0.5827, 0.625, 0.666, 0.625, 0.666, 0.5818, 0.5827, 0.5818, 0.5827, 0.625, 0.5827, 0.625, 0.5827, 0.5818, 0.666, 0.5818, 0.666, 0.5818, 0.5827, 0.5818, 0.5827, 0.625, 0.666, 0.625, 0.666, 0.5818, 0.666, 0.5818, 0.666, 0.375, 0.5827, 0.375, 0.5827, 0.375, 0.666, 0.375, 0.666, 0.375, 0.666, 0.375, 0.666, 0.2887, 0.666, 0.2887, 0.666, 0.2887, 0.5827, 0.2887, 0.5827, 0.375, 0.5827, 0.375, 0.5827, 0.2887, 0.666, 0.2887, 0.666, 0.2887, 0.5827, 0.2887, 0.5827, 0.375, 0.666, 0.375, 0.666, 0.2887, 0.666, 0.2887, 0.666, 0.375, 0.666, 0.375, 0.666, 0.2887, 0.666, 0.2887, 0.666, 0.375, 0.666, 0.375, 0.666, 0.375, 0.666, 0.375, 0.666, 0.2887, 0.666, 0.2887, 0.666, 0.2887, 0.666, 0.2887, 0.666, 0.2887, 0.666, 0.2887, 0.666, 0.2887, 0.5827, 0.2887, 0.5827, 0.2887, 0.5827, 0.2887, 0.5827, 0.375, 0.5827, 0.375, 0.5827, 0.375, 0.666, 0.375, 0.666, 0.2887, 0.666, 0.2887, 0.666, 0.625, 0.666, 0.625, 0.666, 0.5818, 0.666, 0.5818, 0.666, 0.5818, 0.666, 0.5818, 0.666, 0.5818, 0.5827, 0.5818, 0.5827, 0.5818, 0.5827, 0.5818, 0.5827, 0.625, 0.5827, 0.625, 0.5827, 0.625, 0.5827, 0.625, 0.5827, 0.625, 0.666, 0.625, 0.666, 0.625, 0.666, 0.625, 0.666, 0.5818, 0.666, 0.5818, 0.666, 0.5818, 0.666, 0.5818, 0.666, 0.5818, 0.5827, 0.5818, 0.5827, 0.5818, 0.5827, 0.5818, 0.5827, 0.625, 0.5827, 0.625, 0.5827, 0.625, 0.5827, 0.625, 0.5827, 0.625, 0.666, 0.625, 0.666, 0.625, 0.5827, 0.625, 0.5827, 0.625, 0.666, 0.625, 0.666, 0.5818, 0.5827, 0.5818, 0.5827, 0.625, 0.5827, 0.625, 0.5827, 0.5818, 0.666, 0.5818, 0.666, 0.5818, 0.5827, 0.5818, 0.5827, 0.625, 0.666, 0.625, 0.666, 0.5818, 0.666, 0.5818, 0.666, 0.375, 0.5827, 0.375, 0.5827, 0.375, 0.666, 0.375, 0.666, 0.375, 0.666, 0.375, 0.666, 0.2887, 0.666, 0.2887, 0.666, 0.2887, 0.5827, 0.2887, 0.5827, 0.375, 0.5827, 0.375, 0.5827, 0.2887, 0.666, 0.2887, 0.666, 0.2887, 0.5827, 0.2887, 0.5827, 0.2887, 0.666, 0.2887, 0.666, 0.2887, 0.5827, 0.2887, 0.5827, 0.2887, 0.5827, 0.2887, 0.5827, 0.375, 0.5827, 0.375, 0.5827, 0.375, 0.666, 0.375, 0.666, 0.2887, 0.666, 0.2887, 0.666, 0.375, 0.5827, 0.375, 0.5827, 0.375, 0.666, 0.375, 0.666, 0.375, 0.5827, 0.375, 0.5827, 0.375, 0.666, 0.375, 0.666, 0.375, 0.666, 0.375, 0.666, 0.2887, 0.666, 0.2887, 0.666, 0.2887, 0.5827, 0.2887, 0.5827, 0.375, 0.5827, 0.375, 0.5827, 0.2887, 0.666, 0.2887, 0.666, 0.2887, 0.5827, 0.2887, 0.5827, 0.4516, 0.375, 0.4516, 0.4137, 0.4784, 0.4137, 0.4784, 0.375, 0.4516, 0.75, 0.4516, 0.8363, 0.4784, 0.8363, 0.4784, 0.75, 0.4516, 0.5827, 0.4516, 0.666, 0.4784, 0.666, 0.4784, 0.5827, 0.4516, 0.5, 0.4516, 0.5827, 0.4784, 0.5827, 0.4784, 0.5, 0.4516, 0.8363, 0.4516, 0.875, 0.4784, 0.875, 0.4784, 0.8363, 0.4516, 0.666, 0.4516, 0.75, 0.4784, 0.75, 0.4784, 0.666, 0.4516, 0.4137, 0.4516, 0.5, 0.4784, 0.5, 0.4784, 0.4137, 0.375, 0.5827, 0.375, 0.5827, 0.375, 0.666, 0.375, 0.666, 0.625, 0.5827, 0.625, 0.5827, 0.625, 0.666, 0.625, 0.666, 0.5818, 0.666, 0.5818, 0.666, 0.5818, 0.5827, 0.5818, 0.5827, 0.5818, 0.5827, 0.5818, 0.5827, 0.625, 0.5827, 0.625, 0.5827, 0.625, 0.666, 0.625, 0.666, 0.5818, 0.666, 0.5818, 0.666, 0.625, 0.666, 0.625, 0.666, 0.5818, 0.666, 0.5818, 0.666, 0.5818, 0.5827, 0.5818, 0.5827, 0.625, 0.5827, 0.625, 0.5827, 0.5818, 0.666, 0.5818, 0.666, 0.5818, 0.5827, 0.5818, 0.5827, 0.5818, 0.5827, 0.5818, 0.5827, 0.625, 0.5827, 0.625, 0.5827, 0.625, 0.5827, 0.625, 0.5827, 0.625, 0.666, 0.625, 0.666, 0.5818, 0.5827, 0.5818, 0.666, 0.625, 0.666, 0.625, 0.5827, 0.625, 0.5827, 0.625, 0.5827, 0.625, 0.666, 0.625, 0.666, 0.625, 0.666, 0.625, 0.666, 0.5818, 0.666, 0.5818, 0.666, 0.5818, 0.666, 0.5818, 0.666, 0.5818, 0.5827, 0.5818, 0.5827, 0.625, 0.666, 0.625, 0.666, 0.5818, 0.666, 0.5818, 0.666, 0.5818, 0.666, 0.5818, 0.666, 0.625, 0.666, 0.625, 0.666, 0.625, 0.666, 0.625, 0.666, 0.625, 0.666, 0.625, 0.666, 0.5818, 0.666, 0.5818, 0.666, 0.5818, 0.5827, 0.5818, 0.5827, 0.625, 0.666, 0.625, 0.666, 0.5818, 0.666, 0.5818, 0.666, 0.625, 0.5827, 0.625, 0.5827, 0.625, 0.666, 0.625, 0.666, 0.5818, 0.5827, 0.5818, 0.5827, 0.625, 0.5827, 0.625, 0.5827, 0.5818, 0.666, 0.5818, 0.666, 0.5818, 0.5827, 0.5818, 0.5827, 0.625, 0.666, 0.625, 0.666, 0.5818, 0.666, 0.5818, 0.666, 0.625, 0.5827, 0.625, 0.5827, 0.625, 0.666, 0.625, 0.666, 0.5818, 0.5827, 0.5818, 0.5827, 0.625, 0.5827, 0.625, 0.5827, 0.5029, 0.375, 0.5029, 0.4137, 0.5301, 0.4137, 0.5301, 0.375, 0.5029, 0.75, 0.5029, 0.8363, 0.5301, 0.8363, 0.5301, 0.75, 0.5029, 0.5827, 0.5029, 0.666, 0.5301, 0.666, 0.5301, 0.5827, 0.5029, 0.5, 0.5029, 0.5827, 0.5301, 0.5827, 0.5301, 0.5, 0.5029, 0.8363, 0.5029, 0.875, 0.5301, 0.875, 0.5301, 0.8363, 0.5029, 0.666, 0.5029, 0.75, 0.5301, 0.75, 0.5301, 0.666, 0.5029, 0.4137, 0.5029, 0.5, 0.5301, 0.5, 0.5301, 0.4137, 0.375, 0.4137, 0.375, 0.5, 0.4516, 0.5, 0.4516, 0.4137, 0.375, 0.666, 0.375, 0.75, 0.4516, 0.75, 0.4516, 0.666, 0.375, 0.8363, 0.375, 0.875, 0.4516, 0.875, 0.4516, 0.8363, 0.375, 0.5, 0.375, 0.5827, 0.4516, 0.5827, 0.4516, 0.5, 0.375, 0.5827, 0.375, 0.666, 0.4516, 0.666, 0.4516, 0.5827, 0.375, 0.75, 0.375, 0.8363, 0.4516, 0.8363, 0.4516, 0.75, 0.375, 0.375, 0.375, 0.4137, 0.4516, 0.4137, 0.4516, 0.375, 0.75, 0.5827, 0.7113, 0.5827, 0.7113, 0.5827, 0.75, 0.5827, 0.7113, 0.5827, 0.7113, 0.666, 0.7113, 0.666, 0.7113, 0.5827, 0.7113, 0.666, 0.7113, 0.666, 0.7113, 0.666, 0.7113, 0.666, 0.75, 0.666, 0.75, 0.666, 0.7113, 0.666, 0.7113, 0.666, 0.7113, 0.5827, 0.7113, 0.5827, 0.75, 0.5827, 0.75, 0.5827, 0.7113, 0.666, 0.7113, 0.666, 0.7113, 0.5827, 0.7113, 0.5827, 0.7113, 0.666, 0.7113, 0.666, 0.7113, 0.666, 0.7113, 0.666, 0.7113, 0.5827, 0.7113, 0.5827, 0.7113, 0.5827, 0.7113, 0.5827, 0.7113, 0.5827, 0.7113, 0.5827, 0.7113, 0.5827, 0.7113, 0.5827, 0.625, 0.666, 0.625, 0.666, 0.5818, 0.666, 0.5818, 0.666, 0.5818, 0.666, 0.5818, 0.666, 0.5818, 0.5827, 0.5818, 0.5827, 0.5818, 0.5827, 0.5818, 0.5827, 0.625, 0.5827, 0.625, 0.5827, 0.625, 0.5827, 0.625, 0.5827, 0.625, 0.666, 0.625, 0.666, 0.75, 0.666, 0.75, 0.666, 0.7113, 0.666, 0.7113, 0.666, 0.7113, 0.5827, 0.7113, 0.5827, 0.75, 0.5827, 0.75, 0.5827, 0.7113, 0.666, 0.7113, 0.666, 0.7113, 0.5827, 0.7113, 0.5827, 0.75, 0.666, 0.75, 0.666, 0.7113, 0.666, 0.7113, 0.666, 0.7113, 0.5827, 0.7113, 0.5827, 0.75, 0.5827, 0.75, 0.5827, 0.7113, 0.666, 0.7113, 0.666, 0.7113, 0.5827, 0.7113, 0.5827, 0.625, 0.666, 0.625, 0.666, 0.5818, 0.666, 0.5818, 0.666, 0.5818, 0.666, 0.5818, 0.666, 0.5818, 0.5827, 0.5818, 0.5827, 0.5818, 0.5827, 0.5818, 0.5827, 0.625, 0.5827, 0.625, 0.5827, 0.625, 0.5827, 0.625, 0.5827, 0.625, 0.666, 0.625, 0.666, 0.375, 0.5827, 0.375, 0.5827, 0.375, 0.666, 0.375, 0.666, 0.375, 0.666, 0.375, 0.666, 0.2887, 0.666, 0.2887, 0.666, 0.2887, 0.5827, 0.2887, 0.5827, 0.375, 0.5827, 0.375, 0.5827, 0.2887, 0.666, 0.2887, 0.666, 0.2887, 0.5827, 0.2887, 0.5827, 0.375, 0.5827, 0.375, 0.5827, 0.375, 0.666, 0.375, 0.666, 0.375, 0.666, 0.375, 0.666, 0.2887, 0.666, 0.2887, 0.666, 0.2887, 0.5827, 0.2887, 0.5827, 0.375, 0.5827, 0.375, 0.5827, 0.2887, 0.666, 0.2887, 0.666, 0.2887, 0.5827, 0.2887, 0.5827, 0.2887, 0.666, 0.2887, 0.666, 0.2887, 0.5827, 0.2887, 0.5827, 0.2887, 0.5827, 0.2887, 0.5827, 0.375, 0.5827, 0.375, 0.5827, 0.375, 0.666, 0.375, 0.666, 0.2887, 0.666, 0.2887, 0.666, 0.375, 0.5827, 0.375, 0.5827, 0.375, 0.666, 0.375, 0.666, 0.7113, 0.666, 0.75, 0.666, 0.75, 0.666, 0.7113, 0.666, 0.4784, 0.4137, 0.4784, 0.5, 0.4997, 0.5, 0.4997, 0.4137, 0.4784, 0.666, 0.4784, 0.75, 0.4997, 0.75, 0.4997, 0.666, 0.4784, 0.8363, 0.4784, 0.875, 0.4997, 0.875, 0.4997, 0.8363, 0.4784, 0.5, 0.4784, 0.5827, 0.4997, 0.5827, 0.4997, 0.5, 0.4784, 0.5827, 0.4784, 0.666, 0.4997, 0.666, 0.4997, 0.5827, 0.4784, 0.75, 0.4784, 0.8363, 0.4997, 0.8363, 0.4997, 0.75, 0.4784, 0.375, 0.4784, 0.4137, 0.4997, 0.4137, 0.4997, 0.375, 0.4997, 0.4137, 0.4997, 0.5, 0.5029, 0.5, 0.5029, 0.4137, 0.4997, 0.666, 0.4997, 0.75, 0.5029, 0.75, 0.5029, 0.666, 0.4997, 0.8363, 0.4997, 0.875, 0.5029, 0.875, 0.5029, 0.8363, 0.4997, 0.5, 0.4997, 0.5827, 0.5029, 0.5827, 0.5029, 0.5, 0.4997, 0.5827, 0.4997, 0.666, 0.5029, 0.666, 0.5029, 0.5827, 0.4997, 0.75, 0.4997, 0.8363, 0.5029, 0.8363, 0.5029, 0.75, 0.4997, 0.375, 0.4997, 0.4137, 0.5029, 0.4137, 0.5029, 0.375, 0.625, 0.5827, 0.625, 0.666, 0.625, 0.666, 0.625, 0.5827, 0.5818, 0.5827, 0.625, 0.5827, 0.625, 0.5827, 0.5818, 0.5827, 0.5818, 0.666, 0.5818, 0.5827, 0.5818, 0.5827, 0.5818, 0.666, 0.625, 0.666, 0.5818, 0.666, 0.5818, 0.666, 0.625, 0.666])
me_cube_002.materials.append(mat_material)
me_cube_002.use_remesh_fix_poles = True
me_cube_002.use_remesh_preserve_attributes = False
me_cube_002.use_mirror_x = True
me_cube_002.update()
me_cube = bpy.data.meshes.new('Cube')
me_cube.from_pydata([(-1.0, -1.0, -1.0), (-1.0, -1.0, 1.0), (-1.0, 1.0, -1.0), (-1.0, 1.0, 1.0), (1.0, -1.0, -1.0), (1.0, -1.0, 1.0), (1.0, 1.0, -1.0), (1.0, 1.0, 1.0)], [], [(0, 1, 3, 2), (2, 3, 7, 6), (6, 7, 5, 4), (4, 5, 1, 0), (2, 6, 4, 0), (7, 3, 1, 5)])
me_cube.polygons.foreach_set('use_smooth', [True] * 6)
_uv = me_cube.uv_layers.new(name='UVMap')
_uv.uv.foreach_set('vector', [0.375, 0.0, 0.625, 0.0, 0.625, 0.25, 0.375, 0.25, 0.375, 0.25, 0.625, 0.25, 0.625, 0.5, 0.375, 0.5, 0.375, 0.5, 0.625, 0.5, 0.625, 0.75, 0.375, 0.75, 0.375, 0.75, 0.625, 0.75, 0.625, 1.0, 0.375, 1.0, 0.125, 0.5, 0.375, 0.5, 0.375, 0.75, 0.125, 0.75, 0.625, 0.5, 0.875, 0.5, 0.875, 0.75, 0.625, 0.75])
me_cube.materials.append(mat_material_001)
me_cube.use_remesh_fix_poles = True
me_cube.use_remesh_preserve_attributes = False
me_cube.update()
arm_armature = bpy.data.armatures.new('Armature')  # bones are not reproduced

# ---- objects
ob_npcmesh = bpy.data.objects.new('npcMesh', me_cube_002)
ob_armature = bpy.data.objects.new('Armature', arm_armature)
ob_cube = bpy.data.objects.new('Cube', me_cube)

# ---- transforms, parenting, visibility, modifiers, constraints
ob_npcmesh.parent = ob_armature
ob_npcmesh.matrix_parent_inverse = Matrix(((1.715, -0.0, 0.0, -0.0), (-0.0, 1.715, -0.0, 0.0), (0.0, -0.0, 1.715, 0.9283), (-0.0, 0.0, -0.0, 1.0)))
ob_npcmesh.location = (0.0, 0.0, 0.0)
ob_npcmesh.use_mesh_mirror_x = True
_vg = ob_npcmesh.vertex_groups.new(name='Cadera')
for _i, _w in zip([2, 4, 6, 7, 15, 16, 20, 21, 98, 99, 100, 101, 102, 127, 128, 129, 130, 131, 132, 133, 134, 135, 136, 137, 138, 163, 164, 165, 166, 167, 168, 169, 170, 171, 172, 173, 174, 175, 176, 177, 178, 179, 180, 181, 186, 188, 190, 192, 194, 195, 202, 203, 207, 208, 212, 213, 302, 303, 304, 305, 306, 307, 308, 309, 334, 335, 336, 338, 339, 340, 341, 342, 343, 344, 345, 346, 347, 348, 349, 382, 383, 384, 385, 386, 387, 388, 389, 390, 391, 392, 393, 394, 395, 396, 397, 398, 399, 400, 402, 403, 404, 405], [0.9167, 0.9913, 0.2539, 0.2613, 0.9937, 0.9622, 0.6401, 0.5789, 0.6635, 0.8275, 0.6968, 0.7725, 0.8506, 0.03308, 0.07996, 0.05121, 0.06586, 0.09068, 0.03034, 0.9933, 0.9994, 1.0, 1.0, 1.0, 0.9999, 0.0908, 0.01643, 0.09369, 0.01762, 0.2546, 0.09603, 0.2785, 0.1062, 0.3096, 0.7601, 0.5388, 0.6582, 0.8057, 0.1636, 0.6255, 0.3157, 0.4412, 0.6891, 0.1546, 0.9996, 0.9723, 0.9974, 0.9997, 0.2554, 0.2613, 0.7965, 0.735, 0.9823, 0.9984, 0.6401, 0.5789, 0.6635, 0.8331, 0.8527, 0.8906, 0.691, 0.8274, 0.8539, 0.8895, 0.03308, 0.07996, 0.08746, 0.05121, 0.06586, 0.09068, 0.03034, 0.9999, 0.9999, 0.9993, 0.9999, 1.0, 1.0, 1.0, 0.9995, 0.0908, 0.01643, 0.09369, 0.01762, 0.2546, 0.09603, 0.2785, 0.1062, 0.3096, 0.7612, 0.8203, 0.9798, 0.5388, 0.6605, 0.8072, 0.6017, 0.1636, 0.6255, 0.7212, 0.3157, 0.4412, 0.6891, 0.1546]): _vg.add([_i], _w, 'REPLACE')
_vg = ob_npcmesh.vertex_groups.new(name='Tronco')
for _i, _w in zip([0, 1, 3, 4, 5, 10, 11, 12, 13, 14, 17, 98, 99, 100, 101, 102, 127, 128, 129, 130, 131, 132, 133, 134, 135, 136, 137, 138, 171, 172, 173, 174, 175, 176, 177, 178, 179, 180, 181, 182, 183, 184, 185, 187, 188, 189, 191, 193, 198, 199, 204, 205, 206, 209, 302, 303, 304, 305, 306, 307, 308, 309, 334, 335, 336, 337, 338, 339, 340, 341, 342, 343, 344, 345, 346, 347, 348, 349, 390, 391, 392, 393, 394, 395, 396, 397, 398, 399, 400, 401, 402, 403, 404, 405, 407, 408], [0.1378, 0.129, 0.02606, 0.00494, 0.01467, 0.05343, 0.07806, 0.1555, 0.1582, 0.01885, 0.02395, 0.4064, 0.2332, 0.3104, 0.2075, 0.1975, 0.9931, 0.9857, 0.9922, 0.9994, 0.986, 0.9964, 0.08814, 0.06362, 0.07611, 0.06742, 0.05232, 0.07262, 0.9766, 0.5397, 0.8639, 0.5969, 0.4311, 1.0, 0.9939, 0.9941, 0.9897, 0.9864, 0.9675, 0.1633, 0.1694, 0.1378, 0.129, 0.02606, 0.00494, 0.01467, 0.01912, 0.02261, 0.05343, 0.07806, 0.1555, 0.1582, 0.01885, 0.02395, 0.383, 0.2133, 0.1542, 0.4048, 0.2864, 0.19, 0.1945, 0.2504, 0.9948, 0.998, 0.9983, 0.9968, 0.9791, 0.9989, 0.9962, 0.9993, 0.08814, 0.06362, 0.05082, 0.07387, 0.07611, 0.06742, 0.05232, 0.07262, 0.9616, 0.4763, 0.3621, 0.272, 0.8141, 0.4924, 0.4632, 0.5827, 0.9996, 0.9781, 0.9801, 0.9962, 0.9916, 0.9443, 0.9926, 0.9823, 0.03903, 0.02672]): _vg.add([_i], _w, 'REPLACE')
_vg = ob_npcmesh.vertex_groups.new(name='Pecho')
for _i, _w in zip([0, 1, 3, 5, 8, 9, 10, 11, 12, 13, 14, 17, 18, 19, 30, 31, 127, 128, 129, 130, 131, 132, 139, 140, 148, 151, 152, 153, 154, 176, 182, 183, 184, 185, 187, 189, 191, 193, 196, 197, 198, 199, 200, 201, 204, 205, 206, 209, 210, 211, 224, 225, 334, 335, 336, 337, 338, 339, 340, 341, 350, 351, 352, 353, 363, 366, 367, 368, 369, 370, 371, 372, 373, 398, 406, 407, 408, 409], [0.9509, 0.9849, 1.0, 0.9999, 0.9351, 0.9781, 0.9639, 0.9781, 0.9897, 0.9198, 0.9984, 0.9999, 0.9994, 0.964, 0.0117, 0.00328, 0.08373, 0.06068, 0.05352, 0.05239, 0.05558, 0.08058, 0.2157, 0.1954, 0.003225, 0.1206, 0.1071, 0.07491, 0.06325, 0.001502, 0.9966, 0.984, 0.9509, 0.9849, 1.0, 0.9999, 0.9999, 0.9982, 0.9351, 0.9781, 0.9639, 0.9793, 0.9931, 0.9922, 0.9897, 0.9987, 0.9984, 0.9999, 0.9994, 0.964, 0.0117, 0.00328, 0.08373, 0.06068, 0.03818, 0.07012, 0.05352, 0.05239, 0.05558, 0.08058, 0.2157, 0.1589, 0.1531, 0.1915, 0.003225, 0.1206, 0.07037, 0.06167, 0.1071, 0.07491, 0.02281, 0.01649, 0.06325, 0.001502, 0.4891, 0.4906, 0.4819, 0.4676]): _vg.add([_i], _w, 'REPLACE')
_vg = ob_npcmesh.vertex_groups.new(name='Cuello')
for _i, _w in zip([3, 5, 14, 17, 18, 19, 30, 31, 34, 36, 38, 39, 43, 44, 139, 140, 151, 152, 153, 154, 187, 189, 191, 193, 200, 201, 206, 209, 210, 211, 222, 223, 224, 225, 230, 231, 234, 235, 238, 239, 243, 244, 350, 351, 352, 353, 366, 367, 368, 369, 370, 371, 372, 373], [0.009362, 0.02437, 0.06341, 0.05386, 0.1855, 0.1805, 0.2406, 0.175, 0.0326, 0.06665, 0.06953, 0.05056, 0.01419, 0.0435, 0.9957, 0.9852, 0.9986, 0.996, 0.9969, 0.9881, 0.009362, 0.02437, 0.06474, 0.04695, 0.233, 0.2175, 0.06341, 0.05386, 0.1855, 0.1805, 0.1747, 0.09201, 0.2406, 0.175, 0.02036, 0.0326, 0.06523, 0.06665, 0.06953, 0.05056, 0.01419, 0.0435, 0.9957, 0.9977, 0.9981, 0.9852, 0.9986, 1.0, 0.9995, 0.996, 0.9969, 0.9425, 0.9471, 0.9881]): _vg.add([_i], _w, 'REPLACE')
_vg = ob_npcmesh.vertex_groups.new(name='Cabeza')
for _i, _w in zip([18, 19, 30, 31, 32, 33, 34, 35, 36, 37, 38, 39, 40, 41, 42, 43, 44, 45, 46, 47, 48, 49, 50, 51, 52, 53, 54, 55, 56, 57, 139, 140, 141, 142, 143, 144, 145, 146, 151, 152, 153, 154, 200, 201, 210, 211, 222, 223, 224, 225, 226, 227, 228, 229, 230, 231, 232, 233, 234, 235, 236, 237, 238, 239, 240, 241, 242, 243, 244, 245, 246, 247, 248, 249, 250, 251, 252, 253, 254, 255, 256, 257, 258, 259, 260, 261, 350, 351, 352, 353, 354, 355, 356, 357, 358, 359, 360, 361, 366, 367, 368, 369, 370, 371, 372, 373], [0.0191, 0.0415, 0.722, 0.823, 0.9993, 0.9995, 0.9507, 0.9988, 0.9243, 0.9983, 0.9194, 0.9394, 0.9983, 0.9985, 0.9982, 0.9616, 0.9464, 0.9975, 0.9966, 0.9815, 0.9809, 0.9959, 0.9761, 0.9952, 0.9959, 0.9806, 0.996, 0.9819, 0.9798, 0.9951, 0.1217, 0.1587, 0.9907, 0.9906, 0.9883, 0.9901, 0.9901, 0.9891, 0.2264, 0.3615, 0.3428, 0.595, 0.008498, 0.005427, 0.0191, 0.0415, 0.811, 0.8953, 0.722, 0.823, 0.9994, 0.9998, 0.9993, 0.9995, 0.9584, 0.9507, 0.9989, 0.9988, 0.9284, 0.9243, 0.9984, 0.9983, 0.9194, 0.9394, 0.9983, 0.9985, 0.9982, 0.9616, 0.9464, 0.9975, 0.9966, 0.9815, 0.9972, 0.9825, 0.9809, 0.9959, 0.9908, 0.9965, 0.9761, 0.9952, 0.9959, 0.9806, 0.996, 0.9819, 0.9798, 0.9951, 0.1217, 0.06649, 0.1112, 0.1587, 0.9907, 0.9915, 0.9906, 0.9927, 0.9883, 0.9901, 0.9901, 0.9891, 0.2264, 0.1429, 0.3156, 0.3615, 0.3428, 0.2565, 0.6513, 0.595]): _vg.add([_i], _w, 'REPLACE')
_vg = ob_npcmesh.vertex_groups.new(name='Antebrazo.r')
for _i, _w in zip([0, 1, 3, 5, 8, 9, 10, 11, 12, 13, 14, 17, 18, 19, 74, 75, 76, 77, 78, 79, 80, 81, 82, 83, 84, 85, 127, 128, 129, 130, 131, 132, 139, 140, 147, 148, 149, 150, 151, 152, 154, 155, 158, 182, 183, 191, 193, 200, 201, 204, 206, 337, 406, 407, 408, 409], [0.0002136, 0.009348, 0.008795, 0.0006679, 0.1116, 0.01097, 0.006344, 0.002161, 0.002328, 0.002471, 0.000803, 0.0008032, 0.0001566, 0.0001734, 0.7426, 0.5339, 0.5159, 0.8395, 0.133, 0.069, 0.08235, 0.1868, 0.9976, 0.9998, 1.0, 0.9988, 0.003165, 0.0, 0.06945, 0.05048, 0.0, 0.0, 0.03461, 0.007248, 0.9987, 0.9935, 0.9918, 0.9992, 5.083e-07, 0.0, 0.0, 0.005254, 0.0133, 0.0007532, 0.02353, 0.0004279, 0.009731, 0.0, 0.0, 0.0, 0.0, 0.0, 0.9999, 0.9797, 0.964, 0.9881]): _vg.add([_i], _w, 'REPLACE')
_vg = ob_npcmesh.vertex_groups.new(name='Brazo.r')
for _i, _w in zip([26, 27, 28, 29, 58, 59, 60, 61, 74, 75, 76, 77, 78, 79, 80, 81, 82, 83, 84, 103, 104, 107, 108, 109, 110, 111, 112, 113, 114, 121, 122, 155, 156, 157, 158], [0.1044, 0.1068, 0.1008, 0.09776, 0.6835, 0.6518, 0.8283, 0.788, 0.2649, 0.4932, 0.4912, 0.1601, 0.9941, 0.9724, 0.9921, 0.9941, 0.05779, 0.08048, 0.03664, 0.1142, 0.1044, 0.08891, 0.2165, 0.09621, 0.1935, 0.3973, 0.2683, 0.2715, 0.4485, 0.0106, 0.01586, 0.9687, 1.0, 0.998, 0.9878]): _vg.add([_i], _w, 'REPLACE')
_vg = ob_npcmesh.vertex_groups.new(name='Mano.r')
for _i, _w in zip([26, 27, 28, 29, 58, 59, 60, 61, 103, 104, 105, 106, 107, 108, 109, 110, 111, 112, 113, 114, 115, 116, 117, 118, 119, 120, 121, 122, 123, 124, 125, 126, 155, 156, 158], [0.9992, 0.9991, 0.9979, 0.9966, 0.3083, 0.3619, 0.2718, 0.2169, 0.9985, 0.9999, 0.9754, 1.0, 0.9116, 0.9796, 0.9035, 0.9856, 0.5975, 0.731, 0.7281, 0.542, 0.9992, 0.996, 0.9993, 0.996, 0.9971, 0.9977, 0.9691, 0.9977, 0.9997, 0.9905, 0.9902, 0.9996, 0.1371, 0.05557, 0.1522]): _vg.add([_i], _w, 'REPLACE')
_vg = ob_npcmesh.vertex_groups.new(name='Muslo.r')
for _i, _w in zip([0, 1, 2, 3, 4, 5, 6, 7, 8, 9, 10, 11, 12, 13, 14, 15, 16, 17, 18, 19, 20, 21, 30, 31, 34, 36, 38, 39, 43, 44, 47, 48, 50, 52, 53, 55, 56, 60, 61, 70, 71, 76, 77, 79, 80, 82, 83, 84, 85, 86, 87, 88, 89, 90, 91, 92, 93, 94, 95, 96, 97, 98, 99, 100, 101, 102, 105, 106, 107, 109, 112, 113, 127, 128, 129, 130, 131, 132, 133, 134, 135, 136, 137, 138, 139, 140, 142, 143, 144, 146, 147, 148, 149, 150, 151, 152, 153, 154, 156, 157, 159, 160, 161, 162, 163, 164, 165, 166, 167, 168, 169, 170, 171, 172, 173, 174, 175, 176, 177, 178, 179, 180, 181, 182, 183, 190, 191, 192, 193, 200, 202, 203, 207, 208, 212, 213, 222, 223, 224, 230, 234, 235, 249, 252, 302, 303, 304, 305, 306, 308, 309, 334, 335, 336, 337, 338, 340, 341, 342, 343, 344, 345, 348, 349, 351, 352, 367, 368, 371, 372, 386, 388, 390, 391, 392, 393, 394, 396, 397, 398, 399, 400, 401, 402, 404, 405, 406, 407, 408, 409], [0.0, 0.0, 2.343e-05, 0.0, 0.0003091, 0.0, 0.05076, 0.009798, 0.0, 0.0, 0.0, 0.0, 0.0, 0.0, 0.0, 0.0001034, 0.0003311, 0.0, 0.0, 0.0, 0.06957, 0.01679, 0.0, 0.0, 0.0, 0.0, 0.0, 0.0, 0.0, 0.0, 0.0, 0.0, 0.0, 0.0, 0.0, 0.0, 0.0, 0.0, 0.0, 0.004396, 0.002434, 0.0, 0.0, 0.0, 0.0, 0.0, 0.0, 0.0, 0.0, 0.4819, 0.7146, 0.3001, 0.2993, 0.9716, 0.9999, 0.9978, 0.9996, 0.1401, 0.1311, 0.1979, 0.2241, 0.0, 2.418e-05, 0.0002687, 0.002964, 0.0, 0.0, 0.0, 0.0, 0.0, 0.0, 0.0, 0.0, 0.0, 0.0, 0.0, 0.0, 0.0, 0.000575, 0.008895, 3.941e-05, 0.000177, 0.0002683, 0.002625, 0.0, 0.0, 0.0, 0.0, 0.0, 0.0, 0.0, 0.0, 0.0, 0.0, 0.0, 0.0, 0.0, 0.0, 0.0, 0.0, 0.06837, 0.0717, 0.03316, 0.04008, 0.9993, 0.9983, 0.9953, 0.9974, 0.5839, 0.8912, 0.6599, 0.7325, 0.0, 3.98e-07, 1.898e-06, 3.746e-05, 0.0, 0.0, 0.0, 0.0, 0.0, 0.0, 0.0, 0.0, 0.0, 0.007927, 0.0, 2.529e-05, 0.0, 0.0, 0.0009165, 0.005724, 0.02158, 0.001403, 0.001847, 0.04585, 0.0, 0.0, 0.0, 0.0, 0.0, 0.0, 0.0, 0.0, 0.0, 0.0, 0.0, 0.0, 0.0, 0.0, 0.0, 0.0, 0.0, 0.0, 0.0, 0.0, 0.0, 0.0, 0.0, 0.0, 0.0, 0.0, 0.0, 0.0, 0.0, 0.0, 0.0, 0.0, 0.0, 0.0, 0.0, 0.0, 0.0, 0.0, 0.0, 0.0, 0.0, 0.0, 0.0, 0.0, 0.0, 0.0, 0.0, 0.0, 0.0, 0.0, 0.0, 0.0, 0.0, 0.0]): _vg.add([_i], _w, 'REPLACE')
_vg = ob_npcmesh.vertex_groups.new(name='Gemelo.r')
for _i, _w in zip([0, 1, 3, 5, 8, 9, 10, 11, 12, 13, 14, 17, 18, 19, 23, 24, 25, 30, 31, 34, 36, 38, 39, 43, 44, 46, 47, 48, 50, 53, 54, 55, 56, 62, 63, 64, 65, 67, 68, 70, 71, 72, 73, 85, 86, 87, 88, 89, 90, 91, 92, 93, 94, 95, 96, 97, 99, 102, 127, 128, 129, 130, 131, 132, 139, 140, 141, 142, 143, 144, 145, 146, 147, 148, 149, 150, 151, 152, 153, 154, 159, 160, 161, 162, 165, 172, 174, 175, 177, 179, 180, 182, 183, 184, 185, 187, 191, 193, 197, 199, 200, 201, 204, 205, 206, 209, 210, 211, 222, 223, 225, 230, 231, 234, 246, 247, 248, 249, 250, 252, 303, 304, 307, 308, 335, 336, 337, 339, 340, 351, 352, 353, 354, 355, 356, 357, 363, 367, 368, 369, 371, 372, 373, 391, 392, 395, 396, 399, 400, 403, 404, 406, 407, 408, 409], [0.0, 0.0, 0.0, 0.0, 0.0, 0.0, 0.0, 0.0, 0.0, 0.0, 0.0, 0.0, 0.0, 0.0, 0.1539, 0.2395, 0.08473, 0.0, 0.0, 0.0, 0.0, 0.0, 0.0, 0.0, 0.0, 0.0, 0.0, 0.0, 0.0, 0.0, 0.0, 0.0, 0.0, 0.6964, 0.1919, 0.793, 0.1611, 0.003613, 0.01948, 0.9899, 0.9832, 1.0, 0.9994, 0.0, 0.5066, 0.2769, 0.6864, 0.6928, 0.1394, 0.07956, 0.2426, 0.17, 0.9776, 0.9908, 0.9992, 0.9834, 0.0, 0.0, 0.0, 0.0, 0.0, 0.0, 0.0, 0.0, 0.0, 0.0, 0.0, 0.0, 0.0, 0.0, 0.0, 0.0, 0.0, 0.0, 0.0, 0.0, 0.0, 0.0, 0.0, 0.0, 0.9998, 0.9969, 0.9993, 0.9998, 0.02274, 0.0, 0.0, 0.0, 0.0, 0.0, 0.0, 0.0, 0.0, 0.0, 0.0, 0.0, 0.0, 0.0, 0.0, 0.0, 0.0, 0.0, 0.0, 0.0, 0.0, 0.0, 0.0, 0.0, 0.0, 0.0, 0.0, 0.0, 0.0, 0.0, 0.0, 0.0, 0.0, 0.0, 0.0, 0.0, 0.0, 0.0, 0.0, 0.0, 0.0, 0.0, 0.0, 0.0, 0.0, 0.0, 0.0, 0.0, 0.0, 0.0, 0.0, 0.0, 0.0, 0.0, 0.0, 0.0, 0.0, 0.0, 0.0, 0.0, 0.0, 0.0, 0.0, 0.0, 0.0, 0.0, 0.0, 0.0, 0.0, 0.0, 0.0]): _vg.add([_i], _w, 'REPLACE')
_vg = ob_npcmesh.vertex_groups.new(name='Tobillo.r')
for _i, _w in zip([22, 23, 24, 25, 62, 63, 64, 65, 66, 67, 68, 69, 70, 71, 72, 73, 159, 160, 161, 162], [0.1483, 0.9679, 0.996, 0.2431, 1.0, 0.5903, 0.9999, 0.5235, 0.01403, 0.07712, 0.09835, 0.05184, 0.17, 0.1521, 0.09633, 0.04289, 0.07222, 0.05922, 0.03485, 0.001006]): _vg.add([_i], _w, 'REPLACE')
_vg = ob_npcmesh.vertex_groups.new(name='Puntapie.r')
for _i, _w in zip([0, 1, 3, 5, 8, 9, 10, 11, 12, 13, 14, 17, 18, 19, 22, 23, 24, 25, 30, 31, 34, 36, 38, 39, 43, 44, 47, 48, 50, 53, 55, 56, 62, 63, 65, 66, 67, 68, 69, 70, 71, 74, 75, 76, 77, 79, 80, 82, 83, 84, 85, 98, 99, 100, 101, 102, 127, 128, 129, 130, 131, 132, 133, 134, 135, 136, 137, 138, 139, 140, 141, 143, 145, 146, 147, 148, 149, 150, 151, 152, 153, 154, 159, 171, 172, 173, 174, 175, 176, 177, 178, 179, 180, 181, 182, 183, 191, 193, 200, 201, 204, 205, 222, 223, 224, 230, 234, 235, 302, 304, 305, 308, 309, 334, 335, 336, 337, 340, 341, 342, 344, 345, 349, 351, 352, 367, 368, 370, 371, 372, 390, 392, 396, 397, 398, 399, 400, 401, 404, 405, 406, 407, 408, 409], [0.0, 0.0, 1.093e-05, 0.0, 0.0, 0.0, 0.0, 0.0, 0.0, 0.0, 0.0, 0.002112, 0.0, 0.0, 0.8619, 0.07318, 0.07811, 0.9456, 0.0, 0.0, 0.0, 0.0, 0.0, 0.0, 9.578e-05, 0.0, 0.0, 0.0, 0.0, 0.0, 0.0, 0.0, 0.009189, 0.8693, 0.9416, 0.9924, 0.9997, 0.9996, 0.9939, 0.07808, 0.03633, 0.0, 0.0, 0.0, 0.0, 0.0, 0.0, 0.0, 0.0, 0.0, 0.0, 0.0, 0.0, 0.0, 0.0, 0.0, 0.0, 0.0, 0.0, 0.0, 0.0, 0.0, 0.0, 0.0, 0.0, 0.0, 0.0, 0.0, 0.0, 0.0, 0.0, 0.0, 0.0, 0.0, 0.0, 0.0, 0.0, 0.0, 0.0, 0.0, 0.0, 0.0, 0.01452, 0.0, 0.0, 0.0, 0.0, 0.0, 0.0, 0.0, 0.0, 0.0, 0.0, 0.0, 0.0, 0.0, 0.0, 0.0, 0.0, 0.0, 0.0, 0.0, 0.0, 0.0, 0.0, 0.0, 0.0, 0.0, 0.0, 0.0, 0.0, 0.0, 0.0, 0.0, 0.0, 0.0, 0.0, 0.0, 0.0, 0.0, 0.0, 0.0, 0.0, 0.0, 0.0, 0.0, 0.0, 0.0, 0.0, 0.0, 0.0, 0.0, 0.0, 0.0, 0.0, 0.0, 0.0, 0.0, 0.0, 0.0, 0.0, 0.0, 0.0, 0.0]): _vg.add([_i], _w, 'REPLACE')
_vg = ob_npcmesh.vertex_groups.new(name='Antebrazo.l')
for _i, _w in zip([12, 14, 182, 183, 184, 185, 187, 189, 191, 193, 196, 197, 198, 199, 200, 201, 204, 205, 206, 209, 210, 211, 278, 279, 280, 281, 282, 283, 284, 285, 286, 287, 288, 289, 334, 335, 337, 338, 339, 340, 341, 350, 353, 362, 363, 364, 365, 366, 369, 373, 374, 377], [0.0, 0.0, 0.0007532, 0.02353, 0.0002136, 0.009348, 0.008795, 0.0006679, 0.0004279, 0.009731, 0.1116, 0.01097, 0.006344, 0.002161, 0.0, 0.0, 0.002328, 0.002471, 0.000803, 0.0008032, 0.0001566, 0.0001734, 0.7426, 0.5339, 0.5159, 0.8395, 0.133, 0.069, 0.08235, 0.1868, 0.9976, 0.9998, 1.0, 0.9988, 0.003165, 0.0, 0.0, 0.06945, 0.05048, 0.0, 0.0, 0.03461, 0.007248, 0.9987, 0.9935, 0.9918, 0.9992, 5.083e-07, 0.0, 0.0, 0.005254, 0.0133]): _vg.add([_i], _w, 'REPLACE')
_vg = ob_npcmesh.vertex_groups.new(name='Brazo.l')
for _i, _w in zip([218, 219, 220, 221, 262, 263, 264, 265, 278, 279, 280, 281, 282, 283, 284, 285, 286, 287, 288, 310, 311, 314, 315, 316, 317, 318, 319, 320, 321, 328, 329, 374, 375, 376, 377], [0.1044, 0.1068, 0.1008, 0.09776, 0.6835, 0.6518, 0.8283, 0.788, 0.2649, 0.4932, 0.4912, 0.1601, 0.9941, 0.9724, 0.9921, 0.9941, 0.05779, 0.08048, 0.03664, 0.1142, 0.1044, 0.08891, 0.2165, 0.09621, 0.1935, 0.3973, 0.2683, 0.2715, 0.4485, 0.0106, 0.01586, 0.9687, 1.0, 0.998, 0.9878]): _vg.add([_i], _w, 'REPLACE')
_vg = ob_npcmesh.vertex_groups.new(name='Mano.l')
for _i, _w in zip([218, 219, 220, 221, 262, 263, 264, 265, 310, 311, 312, 313, 314, 315, 316, 317, 318, 319, 320, 321, 322, 323, 324, 325, 326, 327, 328, 329, 330, 331, 332, 333, 374, 375, 377], [0.9992, 0.9991, 0.9979, 0.9966, 0.3083, 0.3619, 0.2718, 0.2169, 0.9985, 0.9999, 0.9754, 1.0, 0.9116, 0.9796, 0.9035, 0.9856, 0.5975, 0.731, 0.7281, 0.542, 0.9992, 0.996, 0.9993, 0.996, 0.9971, 0.9977, 0.9691, 0.9977, 0.9997, 0.9905, 0.9902, 0.9996, 0.1371, 0.05557, 0.1522]): _vg.add([_i], _w, 'REPLACE')
_vg = ob_npcmesh.vertex_groups.new(name='Muslo.l')
for _i, _w in zip([15, 16, 20, 21, 30, 36, 98, 99, 100, 102, 127, 128, 129, 131, 132, 133, 134, 137, 138, 167, 169, 171, 172, 173, 175, 176, 177, 178, 180, 181, 182, 183, 184, 185, 186, 187, 188, 189, 190, 191, 192, 193, 194, 195, 196, 197, 198, 199, 200, 202, 203, 204, 205, 206, 207, 208, 209, 210, 211, 212, 213, 222, 223, 224, 225, 230, 231, 234, 235, 238, 239, 243, 244, 247, 249, 250, 252, 254, 256, 257, 259, 260, 264, 265, 274, 275, 280, 281, 283, 284, 286, 287, 288, 289, 290, 291, 292, 293, 294, 295, 296, 297, 298, 299, 300, 301, 302, 303, 304, 305, 306, 307, 308, 309, 312, 313, 314, 316, 319, 320, 334, 335, 336, 337, 338, 339, 340, 341, 342, 343, 344, 345, 346, 347, 348, 349, 350, 351, 352, 353, 356, 358, 359, 361, 362, 363, 364, 365, 366, 367, 368, 369, 370, 371, 372, 373, 375, 376, 378, 379, 380, 381, 382, 383, 384, 385, 386, 387, 388, 389, 390, 391, 392, 393, 394, 395, 396, 397, 398, 399, 400, 401, 402, 403, 404, 405], [0.02158, 0.001403, 0.001847, 0.04585, 0.0, 0.0, 0.0, 0.0, 0.0, 0.0, 0.0, 0.0, 0.0, 0.0, 0.0, 0.0, 0.0, 0.0, 0.0, 0.0, 0.0, 0.0, 0.0, 0.0, 0.0, 0.0, 0.0, 0.0, 0.0, 0.0, 0.0, 0.0, 0.0, 0.0, 2.343e-05, 0.0, 0.0003091, 0.0, 0.007927, 0.0, 2.529e-05, 0.0, 0.05076, 0.009798, 0.0, 0.0, 0.0, 0.0, 0.0, 0.0009165, 0.005724, 0.0, 0.0, 0.0, 0.0001034, 0.0003311, 0.0, 0.0, 0.0, 0.06957, 0.01679, 0.0, 0.0, 0.0, 0.0, 0.0, 0.0, 0.0, 0.0, 0.0, 0.0, 0.0, 0.0, 0.0, 0.0, 0.0, 0.0, 0.0, 0.0, 0.0, 0.0, 0.0, 0.0, 0.0, 0.004396, 0.002434, 0.0, 0.0, 0.0, 0.0, 0.0, 0.0, 0.0, 0.0, 0.4819, 0.7146, 0.3001, 0.2993, 0.9716, 0.9999, 0.9978, 0.9996, 0.1401, 0.1311, 0.1979, 0.2241, 0.0, 2.418e-05, 0.0, 0.0, 0.0002687, 0.002964, 0.0, 0.0, 0.0, 0.0, 0.0, 0.0, 0.0, 0.0, 0.0, 0.0, 0.0, 0.0, 0.0, 0.0, 0.0, 0.0, 0.000575, 0.008895, 0.0, 0.0, 3.941e-05, 0.000177, 0.0002683, 0.002625, 0.0, 0.0, 0.0, 0.0, 0.0, 0.0, 0.0, 0.0, 0.0, 0.0, 0.0, 0.0, 0.0, 0.0, 0.0, 0.0, 0.0, 0.0, 0.0, 0.0, 0.0, 0.0, 0.06837, 0.0717, 0.03316, 0.04008, 0.9993, 0.9983, 0.9953, 0.9974, 0.5839, 0.8912, 0.6599, 0.7325, 0.0, 3.98e-07, 0.0, 0.0, 1.898e-06, 3.746e-05, 0.0, 0.0, 0.0, 0.0, 0.0, 0.0, 0.0, 0.0, 0.0, 0.0]): _vg.add([_i], _w, 'REPLACE')
_vg = ob_npcmesh.vertex_groups.new(name='Gemelo.l')
for _i, _w in zip([0, 1, 3, 9, 11, 12, 13, 14, 17, 18, 19, 31, 34, 46, 47, 48, 99, 101, 102, 128, 130, 131, 140, 141, 142, 148, 152, 154, 172, 174, 175, 177, 179, 180, 182, 183, 184, 185, 187, 189, 191, 193, 196, 197, 198, 199, 200, 201, 204, 205, 206, 209, 210, 211, 215, 216, 217, 222, 223, 224, 225, 230, 231, 234, 235, 238, 239, 243, 244, 246, 247, 248, 249, 250, 252, 254, 257, 258, 259, 260, 266, 267, 268, 269, 271, 272, 274, 275, 276, 277, 289, 290, 291, 292, 293, 294, 295, 296, 297, 298, 299, 300, 301, 303, 304, 308, 334, 335, 336, 337, 338, 339, 340, 341, 350, 351, 352, 353, 354, 355, 356, 357, 358, 359, 360, 361, 362, 363, 364, 365, 366, 367, 368, 369, 370, 371, 372, 373, 378, 379, 380, 381, 384, 391, 392, 395, 396, 399, 400, 403, 404], [0.0, 0.0, 0.0, 0.0, 0.0, 0.0, 0.0, 0.0, 0.0, 0.0, 0.0, 0.0, 0.0, 0.0, 0.0, 0.0, 0.0, 0.0, 0.0, 0.0, 0.0, 0.0, 0.0, 0.0, 0.0, 0.0, 0.0, 0.0, 0.0, 0.0, 0.0, 0.0, 0.0, 0.0, 0.0, 0.0, 0.0, 0.0, 0.0, 0.0, 0.0, 0.0, 0.0, 0.0, 0.0, 0.0, 0.0, 0.0, 0.0, 0.0, 0.0, 0.0, 0.0, 0.0, 0.1539, 0.2395, 0.08473, 0.0, 0.0, 0.0, 0.0, 0.0, 0.0, 0.0, 0.0, 0.0, 0.0, 0.0, 0.0, 0.0, 0.0, 0.0, 0.0, 0.0, 0.0, 0.0, 0.0, 0.0, 0.0, 0.0, 0.6964, 0.1919, 0.793, 0.1611, 0.003613, 0.01948, 0.9899, 0.9832, 1.0, 0.9994, 0.0, 0.5066, 0.2769, 0.6864, 0.6928, 0.1394, 0.07956, 0.2426, 0.17, 0.9776, 0.9908, 0.9992, 0.9834, 0.0, 0.0, 0.0, 0.0, 0.0, 0.0, 0.0, 0.0, 0.0, 0.0, 0.0, 0.0, 0.0, 0.0, 0.0, 0.0, 0.0, 0.0, 0.0, 0.0, 0.0, 0.0, 0.0, 0.0, 0.0, 0.0, 0.0, 0.0, 0.0, 0.0, 0.0, 0.0, 0.0, 0.0, 0.0, 0.9998, 0.9969, 0.9993, 0.9998, 0.02274, 0.0, 0.0, 0.0, 0.0, 0.0, 0.0, 0.0, 0.0]): _vg.add([_i], _w, 'REPLACE')
_vg = ob_npcmesh.vertex_groups.new(name='Tobillo.l')
for _i, _w in zip([214, 215, 216, 217, 266, 267, 268, 269, 270, 271, 272, 273, 274, 275, 276, 277, 378, 379, 380, 381], [0.1483, 0.9679, 0.996, 0.2431, 1.0, 0.5903, 0.9999, 0.5235, 0.01403, 0.07712, 0.09835, 0.05184, 0.17, 0.1521, 0.09633, 0.04289, 0.07222, 0.05922, 0.03485, 0.001006]): _vg.add([_i], _w, 'REPLACE')
_vg = ob_npcmesh.vertex_groups.new(name='Puntapie.l')
for _i, _w in zip([12, 13, 30, 36, 98, 102, 127, 128, 131, 132, 133, 138, 153, 171, 175, 176, 177, 180, 181, 182, 183, 184, 185, 187, 189, 191, 193, 196, 197, 198, 199, 200, 201, 204, 205, 206, 209, 210, 211, 214, 215, 216, 217, 222, 223, 224, 225, 230, 231, 234, 235, 238, 239, 243, 244, 247, 250, 254, 257, 259, 260, 266, 267, 269, 270, 271, 272, 273, 274, 275, 278, 279, 280, 281, 283, 284, 286, 287, 288, 289, 302, 303, 304, 305, 306, 307, 308, 309, 334, 335, 336, 337, 338, 339, 340, 341, 342, 343, 344, 345, 346, 347, 348, 349, 350, 351, 352, 353, 354, 358, 360, 361, 362, 363, 364, 365, 366, 367, 368, 369, 370, 371, 372, 373, 378, 390, 391, 392, 394, 395, 396, 397, 398, 399, 400, 401, 402, 403, 404, 405], [0.0, 0.0, 0.0, 0.0, 0.0, 0.0, 0.0, 0.0, 0.0, 0.0, 0.0, 0.0, 0.0, 0.0, 0.0, 0.0, 0.0, 0.0, 0.0, 0.0, 0.0, 0.0, 0.0, 1.093e-05, 0.0, 0.0, 0.0, 0.0, 0.0, 0.0, 0.0, 0.0, 0.0, 0.0, 0.0, 0.0, 0.002112, 0.0, 0.0, 0.8619, 0.07318, 0.07811, 0.9456, 0.0, 0.0, 0.0, 0.0, 0.0, 0.0, 0.0, 0.0, 0.0, 0.0, 9.578e-05, 0.0, 0.0, 0.0, 0.0, 0.0, 0.0, 0.0, 0.009189, 0.8693, 0.9416, 0.9924, 0.9997, 0.9996, 0.9939, 0.07808, 0.03633, 0.0, 0.0, 0.0, 0.0, 0.0, 0.0, 0.0, 0.0, 0.0, 0.0, 0.0, 0.0, 0.0, 0.0, 0.0, 0.0, 0.0, 0.0, 0.0, 0.0, 0.0, 0.0, 0.0, 0.0, 0.0, 0.0, 0.0, 0.0, 0.0, 0.0, 0.0, 0.0, 0.0, 0.0, 0.0, 0.0, 0.0, 0.0, 0.0, 0.0, 0.0, 0.0, 0.0, 0.0, 0.0, 0.0, 0.0, 0.0, 0.0, 0.0, 0.0, 0.0, 0.0, 0.0, 0.01452, 0.0, 0.0, 0.0, 0.0, 0.0, 0.0, 0.0, 0.0, 0.0, 0.0, 0.0, 0.0, 0.0, 0.0, 0.0]): _vg.add([_i], _w, 'REPLACE')
_m = ob_npcmesh.modifiers.new('Subdivision', 'SUBSURF')
_m = ob_npcmesh.modifiers.new('Armature', 'ARMATURE')
_m.object = ob_armature
ob_armature.location = (0.0, 0.0, 0.2973)
ob_armature.scale = (0.08282, 0.08282, 0.08282)
ob_cube.parent = ob_armature
ob_cube.matrix_parent_inverse = Matrix(((1.715, -0.0, 0.0, -0.0), (-0.0, 1.715, -0.0, 0.0), (0.0, -0.0, 1.715, 0.9283), (-0.0, 0.0, -0.0, 1.0)))
ob_cube.location = (-6.511e-17, 0.188, 3.075)
ob_cube.scale = (1.503, 1.503, 1.503)
_vg = ob_cube.vertex_groups.new(name='Cadera')
_vg = ob_cube.vertex_groups.new(name='Tronco')
_vg = ob_cube.vertex_groups.new(name='Pecho')
_vg = ob_cube.vertex_groups.new(name='Cuello')
_vg = ob_cube.vertex_groups.new(name='Cabeza')
_vg.add([0, 1, 2, 3, 4, 5, 6, 7], 1.0, 'REPLACE')
_vg = ob_cube.vertex_groups.new(name='Antebrazo.r')
_vg = ob_cube.vertex_groups.new(name='Brazo.r')
_vg = ob_cube.vertex_groups.new(name='Mano.r')
_vg = ob_cube.vertex_groups.new(name='Muslo.r')
_vg = ob_cube.vertex_groups.new(name='Gemelo.r')
_vg = ob_cube.vertex_groups.new(name='Tobillo.r')
_vg = ob_cube.vertex_groups.new(name='Puntapie.r')
_vg = ob_cube.vertex_groups.new(name='Antebrazo.l')
_vg = ob_cube.vertex_groups.new(name='Brazo.l')
_vg = ob_cube.vertex_groups.new(name='Mano.l')
_vg = ob_cube.vertex_groups.new(name='Muslo.l')
_vg = ob_cube.vertex_groups.new(name='Gemelo.l')
_vg = ob_cube.vertex_groups.new(name='Tobillo.l')
_vg = ob_cube.vertex_groups.new(name='Puntapie.l')
_m = ob_cube.modifiers.new('Subdivision', 'SUBSURF')
_m = ob_cube.modifiers.new('Armature', 'ARMATURE')
_m.object = ob_armature

# ---- collection membership
col_collection.objects.link(ob_npcmesh)
col_collection.objects.link(ob_armature)
col_collection.objects.link(ob_cube)

# ---- scene / render settings (as saved in the file)
scene.frame_start = 0; scene.frame_end = 12; scene.frame_set(4)
scene.render.engine = 'BLENDER_EEVEE_NEXT'
scene.cycles.use_denoising = False
scene.cycles.samples = 128
scene.cycles.sampling_pattern = 'TABULATED_SOBOL'
scene.cycles.use_adaptive_sampling = False
scene.cycles.use_light_tree = False
scene.view_settings.view_transform = 'Filmic'
bpy.context.view_layer.update()

# ---- added for rendering (the .blend has no active camera and no usable light): camera, sun
cam_auto = bpy.data.cameras.new('AutoCamera')
cam_auto.lens = 50.0
cam_auto.sensor_width = 36.0
cam_auto.clip_end = 1000.0
ob_auto_camera = bpy.data.objects.new('AutoCamera', cam_auto)
scene.collection.objects.link(ob_auto_camera)
ob_auto_camera.location = (0.978964, -1.18009, 1.26819)
ob_auto_camera.rotation_euler = (1.09748, -7.21219e-08, 0.694738)
scene.camera = ob_auto_camera
light_auto_sun = bpy.data.lights.new('AutoSun', 'SUN')
light_auto_sun.energy = 3.0
light_auto_sun.angle = 0.0523599
ob_auto_sun = bpy.data.objects.new('AutoSun', light_auto_sun)
scene.collection.objects.link(ob_auto_sun)
ob_auto_sun.rotation_euler = (0.872665, 0.174533, 0.523599)
bpy.context.view_layer.update()
